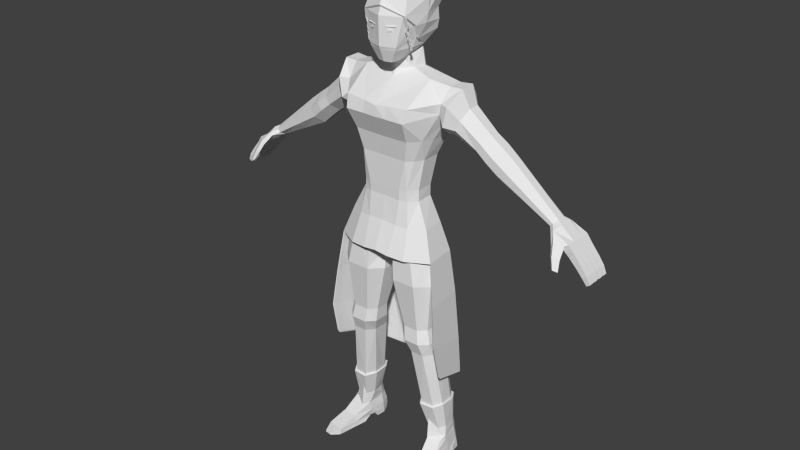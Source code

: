 # Source: Character_13.5.blend  (saved by Blender 2.76.0; exported with 4.5.12 LTS)
import bpy
from mathutils import Matrix  # noqa: F401  (used for matrix-valued properties, if any)

bpy.ops.wm.read_factory_settings(use_empty=True)
scene = bpy.context.scene
scene.name = 'Scene'

# ---- collections
col_collection_1 = bpy.data.collections.new('Collection 1'); scene.collection.children.link(col_collection_1)

# ---- world
world_world = bpy.data.worlds.new('World'); scene.world = world_world
world_world.color = (0.05088, 0.05088, 0.05088)
world_world.use_sun_shadow = False
world_world.sun_shadow_jitter_overblur = 0.0
world_world.cycles.sampling_method = 'NONE'
world_world.cycles.sample_map_resolution = 256

# ---- meshes
me_cubo = bpy.data.meshes.new('Cubo')
me_cubo.from_pydata([(-0.07653, -0.06906, 1.833), (-0.03163, -0.1433, 1.782), (0.0, -0.152, 1.782), (-0.05822, -0.1553, 1.833), (0.0, -0.1172, 2.068), (0.0, -0.1733, 1.833), (0.0, -0.1583, 2.025), (0.0, -0.03157, 2.078), (0.0, 0.05229, 1.833), (-0.04793, 0.02324, 1.818), (0.0, -0.1065, 1.782), (-0.0443, -0.06012, 1.794), (-0.7188, 0.05392, 1.265), (-0.7295, 0.05392, 1.277), (-0.7658, 0.06562, 1.21), (-0.7958, 0.06562, 1.238), (-0.7932, 0.06562, 1.181), (-0.821, 0.06562, 1.204), (-0.8297, 0.06562, 1.143), (-0.8551, 0.06562, 1.162), (-0.8534, 0.06562, 1.114), (-0.8771, 0.06562, 1.131), (-0.8737, 0.06296, 1.09), (-0.8913, 0.06296, 1.101), (-0.7081, 0.03041, 1.253), (-0.7081, -0.02182, 1.253), (-0.7295, -0.06514, 1.277), (-0.7401, -0.02762, 1.289), (-0.7401, 0.03041, 1.289), (-0.7958, 0.03385, 1.238), (-0.7932, 0.03623, 1.181), (-0.7932, 0.004459, 1.181), (-0.7932, -0.02731, 1.181), (-0.821, -0.02731, 1.204), (-0.821, 0.004459, 1.204), (-0.821, 0.03623, 1.204), (-0.8297, 0.03385, 1.143), (-0.8297, 0.002076, 1.143), (-0.8297, -0.0297, 1.143), (-0.8551, -0.0297, 1.162), (-0.8551, 0.002076, 1.162), (-0.8551, 0.03385, 1.162), (-0.8534, 0.03385, 1.114), (-0.8534, 0.002076, 1.114), (-0.8534, -0.0297, 1.114), (-0.8771, -0.0297, 1.131), (-0.8771, 0.002076, 1.131), (-0.8771, 0.03385, 1.131), (-0.8737, 0.03183, 1.09), (-0.8737, -0.001006, 1.09), (-0.8737, -0.03071, 1.09), (-0.8913, -0.03071, 1.101), (-0.8913, -0.001006, 1.101), (-0.8913, 0.03183, 1.101), (-0.8551, 0.03861, 1.162), (-0.8771, 0.03861, 1.131), (-0.8913, 0.04068, 1.101), (-0.7658, 0.03861, 1.21), (-0.8297, 0.03861, 1.143), (-0.8534, 0.03861, 1.114), (-0.8737, 0.04068, 1.09), (-0.7658, 0.006842, 1.21), (-0.8297, 0.006842, 1.143), (-0.8551, 0.006842, 1.162), (-0.8534, 0.006842, 1.114), (-0.8771, 0.006842, 1.131), (-0.8737, 0.009549, 1.09), (-0.8913, 0.009549, 1.101), (-0.7658, -0.02493, 1.21), (-0.7958, -0.02493, 1.238), (-0.8297, -0.02493, 1.143), (-0.8551, -0.02493, 1.162), (-0.8534, -0.02493, 1.114), (-0.8771, -0.02493, 1.131), (-0.8737, -0.02328, 1.09), (-0.8913, -0.02328, 1.101), (-0.7985, -0.0567, 1.185), (-0.8351, -0.0567, 1.147), (-0.8598, -0.0567, 1.119), (-0.8773, -0.05299, 1.092), (-0.821, -0.0567, 1.204), (-0.8551, -0.0567, 1.162), (-0.8771, -0.0567, 1.131), (-0.8913, -0.05299, 1.101), (-0.7958, -0.06263, 1.238), (-0.7188, -0.06514, 1.265), (-0.7676, -0.06464, 1.22), (-0.7431, -0.0957, 1.225), (-0.755, -0.1139, 1.192), (-0.781, -0.09836, 1.182), (-0.7735, -0.1317, 1.154), (-0.7916, -0.1208, 1.147), (-0.7863, -0.07505, 1.232), (-0.7527, -0.09958, 1.241), (-0.7901, -0.1072, 1.191), (-0.7641, -0.1228, 1.202), (-0.7969, -0.126, 1.152), (-0.7788, -0.1368, 1.159), (-0.7192, -0.01618, 1.299), (-0.7192, 0.01904, 1.299), (-0.5101, 0.02215, 1.476), (-0.5101, -0.01685, 1.476), (-0.4453, -0.01685, 1.383), (-0.4453, 0.02215, 1.383), (-0.2329, 0.01996, 1.707), (-0.2342, -0.04558, 1.707), (-0.709, 0.04199, 1.288), (-0.4885, 0.06115, 1.445), (-0.4669, 0.06115, 1.414), (-0.4885, -0.05584, 1.445), (-0.4669, -0.05584, 1.414), (-0.3512, 0.01877, 1.464), (-0.3512, -0.02187, 1.464), (-0.413, -0.02187, 1.549), (-0.413, 0.01877, 1.549), (-0.3924, 0.0594, 1.521), (-0.3718, 0.0594, 1.493), (-0.3718, -0.06251, 1.493), (-0.3924, -0.06251, 1.521), (-0.398, -0.01978, 1.425), (-0.398, 0.02375, 1.425), (-0.4595, 0.02375, 1.515), (-0.4595, -0.01978, 1.515), (-0.4185, 0.06727, 1.455), (-0.439, 0.06727, 1.485), (-0.439, -0.06331, 1.485), (-0.4185, -0.06331, 1.455), (-0.2883, 0.06132, 1.607), (-0.3171, -0.03124, 1.634), (-0.2697, 0.07574, 1.557), (-0.3153, 0.01777, 1.636), (-0.2625, -0.04525, 1.521), (-0.2889, -0.08002, 1.553), (-0.2623, 0.03505, 1.531), (-0.3029, -0.07509, 1.594), (-0.1692, 0.01423, 1.722), (-0.1559, -0.06689, 1.724), (-0.2177, 0.05643, 1.683), (-0.06535, -0.04796, 1.746), (-0.2496, -0.08813, 0.09271), (-0.1888, -0.09872, 0.09271), (-0.244, 0.02203, 0.09795), (-0.2554, -0.05158, 0.09271), (-0.1801, 0.04663, 0.09833), (-0.2247, 0.05023, 0.09833), (-0.1697, 0.01604, 0.09833), (-0.1721, -0.06591, 0.09271), (-0.2724, -0.2213, 0.02668), (-0.2007, -0.2323, 0.02668), (-0.2531, 0.03294, 0.02379), (-0.2629, -0.04274, 0.02077), (-0.16, 0.01816, 0.02379), (-0.175, -0.05817, 0.02077), (-0.2548, 0.03563, 0.0004913), (-0.2297, 0.05907, 0.0004913), (-0.2749, -0.2278, 0.0004913), (-0.1745, 0.05682, 0.0004913), (-0.1594, 0.0203, 0.0004913), (-0.2005, -0.2392, 0.0004913), (-0.2482, 0.02981, 0.0537), (-0.1671, -0.05495, 0.0537), (-0.1946, -0.1417, 0.0537), (-0.2607, -0.1316, 0.0537), (-0.2586, -0.04094, 0.0537), (-0.1604, 0.01634, 0.0537), (0.0, -0.1199, 0.9686), (0.0, -0.01028, 0.9686), (-0.1729, -0.1847, 0.8819), (-0.1683, -0.152, 0.6608), (-0.1797, -0.1599, 0.598), (-0.1868, -0.1366, 0.5367), (-0.2173, -0.09699, 0.2699), (-0.23, -0.07157, 0.1483), (-0.2391, -0.06828, 0.1113), (0.0, 0.032, 0.99), (-0.06906, -0.1847, 0.8819), (-0.1022, -0.152, 0.6608), (-0.1101, -0.1599, 0.598), (-0.1284, -0.1366, 0.5367), (-0.1613, -0.1012, 0.2699), (-0.1803, -0.0787, 0.1483), (-0.1843, -0.07885, 0.2854), (-0.05862, -0.1739, 1.004), (-0.2248, -0.0342, 0.8819), (-0.2014, -0.06093, 0.6608), (-0.2145, -0.054, 0.598), (-0.2161, -0.02817, 0.5367), (-0.2427, 0.008444, 0.2705), (-0.2407, 0.0159, 0.1458), (-0.2411, 0.01909, 0.1129), (-0.2248, -0.1345, 0.8819), (-0.2014, -0.1216, 0.6608), (-0.2145, -0.1246, 0.598), (-0.2161, -0.1005, 0.5367), (-0.2389, -0.05976, 0.2754), (-0.2468, -0.04315, 0.153), (-0.2529, -0.05125, 0.1113), (-0.1855, 0.00531, 1.488), (-0.06906, 0.01596, 0.8819), (-0.1591, 0.01596, 0.8819), (-0.1022, -0.03058, 0.6608), (-0.1683, -0.03058, 0.6608), (-0.1101, -0.01869, 0.598), (-0.1797, -0.01869, 0.598), (-0.1284, 0.007981, 0.5367), (-0.1868, 0.007981, 0.5367), (-0.1658, 0.0383, 0.2684), (-0.2172, 0.04923, 0.2675), (-0.1879, 0.04322, 0.1458), (-0.2229, 0.04322, 0.1458), (-0.1821, 0.04351, 0.1129), (-0.2265, 0.04673, 0.1127), (-0.09916, 0.03185, 1.007), (0.0, -0.1739, 1.004), (-0.01713, -0.0342, 0.8819), (-0.06908, -0.06093, 0.6608), (-0.07527, -0.054, 0.598), (-0.09915, -0.02817, 0.5367), (-0.1438, 0.005187, 0.2711), (-0.1714, 0.0159, 0.1458), (-0.1688, 0.01909, 0.1129), (-0.02027, -0.01028, 0.9736), (-0.01713, -0.1345, 0.8819), (-0.06908, -0.1216, 0.6608), (-0.07527, -0.1246, 0.598), (-0.09915, -0.1005, 0.5367), (-0.1362, -0.05976, 0.2754), (-0.1587, -0.04315, 0.153), (-0.1683, -0.05479, 0.1113), (-0.02027, -0.1199, 0.9736), (0.0, -0.1682, 1.127), (0.0, 0.06515, 1.121), (-0.06486, 0.05511, 1.12), (-0.06795, -0.167, 1.122), (0.0, -0.1541, 1.402), (0.0, 0.02712, 1.402), (0.0, -0.2129, 1.58), (0.0, 0.08346, 1.6), (0.0, -0.1696, 1.49), (0.0, 0.06794, 1.488), (0.0, -0.1527, 1.273), (0.0, 0.01262, 1.269), (-0.1526, -0.01195, 1.402), (-0.03529, 0.03371, 0.9854), (-0.1767, -0.01702, 1.117), (-0.1322, -0.0273, 1.271), (-0.1879, -0.1203, 1.117), (-0.1526, -0.09296, 1.402), (-0.1813, -0.07529, 1.488), (-0.1345, -0.1035, 1.272), (-0.1042, -0.1541, 1.402), (-0.1378, -0.2122, 1.581), (-0.1239, -0.1697, 1.492), (-0.07481, -0.1527, 1.273), (-0.08898, 0.02712, 1.402), (-0.1226, 0.08346, 1.6), (-0.1056, 0.06794, 1.488), (-0.05679, 0.01285, 1.27), (0.0, -0.209, 1.625), (-0.1454, -0.1949, 1.635), (-0.1222, 0.02376, 1.118), (-0.1275, 0.02712, 1.402), (-0.1556, 0.045, 1.488), (-0.2045, 0.06998, 1.598), (-0.1029, -0.0004501, 1.269), (0.0, -0.09894, 1.712), (-0.227, -0.0929, 1.65), (-0.1274, 0.06438, 1.693), (0.0, 0.07831, 1.695), (0.0, 0.0283, 1.818), (-0.03837, -0.1065, 1.782), (0.0, -0.07566, 1.794), (-0.05478, 0.01264, 1.819), (-0.1982, -0.01584, 1.041), (-0.1439, -0.175, 1.023), (-0.2097, -0.1246, 1.029), (-0.1212, -0.1582, 1.117), (-0.1673, -0.1273, 1.493), (-0.1054, -0.142, 1.272), (-0.1307, -0.1299, 1.402), (-0.7672, -0.07498, 1.219), (-0.2171, 0.03075, 1.564), (-0.2187, -0.09026, 1.605), (-0.2129, -0.0435, 1.56), (-0.07121, 0.00325, 1.833), (-0.05326, 0.032, 1.833), (-0.08748, -0.1235, 2.025), (-0.07012, -0.09277, 2.068), (-0.1154, -0.02524, 2.025), (-0.07617, -0.0248, 2.069), (-0.1155, -0.03211, 1.965), (0.0, -0.1815, 1.965), (-0.09724, -0.1457, 1.969), (0.0, 0.05332, 1.729), (-0.04773, 0.04504, 1.728), (-0.07468, 0.006183, 1.742), (0.0, -0.08001, 1.735), (-0.6885, 0.01904, 1.265), (-0.6987, 0.04199, 1.276), (-0.6885, -0.01618, 1.265), (-0.6987, -0.03896, 1.276), (-0.709, -0.03896, 1.288), (0.0, -0.1514, 1.228), (0.0, 0.01731, 1.223), (-0.1321, -0.02729, 1.224), (-0.1365, -0.1056, 1.225), (-0.07297, -0.1511, 1.227), (-0.05762, 0.01615, 1.224), (-0.1006, 0.001883, 1.223), (-0.1073, -0.1416, 1.225), (-0.2221, -0.1074, 0.2693), (-0.247, -0.06427, 0.2756), (-0.1573, -0.1124, 0.2693), (-0.2353, 0.003091, 0.2711), (-0.2131, 0.0383, 0.2684), (-0.1626, 0.04923, 0.2675), (-0.1283, -0.06427, 0.2756), (-0.1372, 0.01084, 0.2705), (-0.253, -0.2711, 0.02264), (-0.2208, -0.2761, 0.02264), (-0.254, -0.2741, 0.01219), (-0.2207, -0.2792, 0.01219), (-0.2602, -0.004944, 0.0004913), (-0.1633, -0.0205, 0.0004913), (-0.2601, -0.005877, 0.02379), (-0.1618, -0.02096, 0.02379), (-0.268, -0.07735, 0.0), (-0.176, -0.09313, 0.0), (-0.1755, 0.05868, 0.0537), (-0.1745, 0.06023, 0.02379), (-0.228, 0.06112, 0.02379), (-0.2259, 0.05985, 0.0537), (-0.05808, -0.1454, 1.925), (-0.01426, -0.1582, 1.925), (-0.06039, -0.1464, 1.928), (-0.01426, -0.1575, 1.928), (-0.06359, -0.1584, 1.925), (-0.02445, -0.1737, 1.925), (-0.06589, -0.1586, 1.928), (-0.02445, -0.1729, 1.928), (-0.04845, -0.16, 1.914), (-0.0325, -0.1671, 1.914), (-0.0494, -0.164, 1.914), (-0.03345, -0.1711, 1.914), (-0.04848, -0.16, 1.908), (-0.04943, -0.1641, 1.908), (-0.03349, -0.1712, 1.907), (-0.0953, -0.06354, 1.87), (-0.08392, -0.06582, 1.871), (0.0, -0.1787, 1.847), (0.0, 0.09394, 1.884), (0.0, 0.0911, 1.968), (-0.09695, 0.04741, 1.883), (-0.09851, 0.0495, 1.967), (-0.05677, 0.07774, 1.968), (-0.0619, 0.07888, 1.884), (-0.2677, -0.132, 0.02373), (-0.2714, -0.1526, 0.0002456), (-0.1878, -0.1452, 0.02373), (-0.1883, -0.1662, 0.0002456), (-0.03645, 0.06477, 1.723), (-0.09493, -0.09651, 1.927), (-0.1091, -0.09423, 1.926), (0.0, 0.09239, 1.921), (-0.104, 0.04855, 1.92), (-0.06588, 0.07901, 1.921), (-0.114, -0.03928, 1.927), (0.0, -0.2155, 1.007), (0.0, 0.09827, 0.9995), (-0.07757, 0.09132, 0.9964), (-0.05893, -0.2138, 0.9998), (-0.2145, 0.0007554, 0.9937), (-0.2305, -0.147, 0.9927), (-0.1365, 0.05909, 0.9953), (-0.1351, -0.2012, 0.9935), (0.0, 0.1268, 0.8135), (-0.07343, 0.1209, 0.8098), (-0.2375, 0.01244, 0.8066), (-0.2567, -0.1645, 0.8054), (-0.144, 0.08232, 0.8085), (0.0, 0.1499, 0.5838), (-0.06948, 0.1446, 0.5796), (-0.2552, 0.02178, 0.576), (-0.2769, -0.1786, 0.6307), (-0.1494, 0.1009, 0.5781), (0.0, 0.1627, 0.3744), (-0.06748, 0.1554, 0.3793), (-0.2627, 0.02581, 0.4424), (-0.281, -0.1484, 0.4818), (-0.1515, 0.109, 0.401), (0.0, 0.165, 0.3131), (-0.06711, 0.1574, 0.3213), (-0.2639, 0.02649, 0.4085), (-0.2808, -0.1363, 0.4626), (-0.1519, 0.1105, 0.3513), (-0.5636, 0.02085, 1.326), (-0.5954, -0.04703, 1.368), (-0.6113, -0.01617, 1.39), (-0.5954, 0.0518, 1.368), (-0.5636, -0.01617, 1.326), (-0.5795, -0.04703, 1.347), (-0.5795, 0.0518, 1.347), (-0.6113, 0.02085, 1.39), (-0.1721, -0.1788, 0.842), (-0.1689, -0.1561, 0.6887), (-0.07503, -0.1788, 0.842), (-0.09799, -0.1561, 0.6887), (-0.2206, -0.03903, 0.842), (-0.2044, -0.05756, 0.6887), (-0.2206, -0.1322, 0.842), (-0.2044, -0.1233, 0.6887), (-0.1608, 0.007563, 0.842), (-0.1672, -0.02471, 0.6887), (-0.07503, 0.007563, 0.842), (-0.09799, -0.02471, 0.6887), (-0.02651, -0.03903, 0.842), (-0.06253, -0.05756, 0.6887), (-0.02651, -0.1322, 0.842), (-0.06253, -0.1233, 0.6887), (-0.2672, -0.111, 1.65), (-0.235, 0.03469, 1.531), (-0.2524, -0.1148, 1.569), (-0.2342, -0.05457, 1.524), (-0.2865, 0.02451, 1.711), (-0.2389, 0.08809, 1.567), (-0.2886, -0.04359, 1.709), (-0.2545, 0.09364, 1.645), (-0.05689, -0.2012, 1.631), (-0.02824, -0.1513, 1.228), (-0.03149, -0.1527, 1.273), (-0.04085, -0.1541, 1.402), (-0.04701, -0.1696, 1.49), (-0.05316, -0.2126, 1.581), (0.0, -0.1699, 1.995), (0.0, -0.1749, 2.004), (0.0, 0.06465, 1.115), (-0.06618, 0.05479, 1.113), (-0.1761, -0.01607, 1.111), (-0.1871, -0.1175, 1.11), (-0.1225, 0.02399, 1.112), (0.0, 0.09719, 0.9949), (-0.07866, 0.09036, 0.9918), (-0.2132, 0.001388, 0.9892), (-0.229, -0.1438, 0.9882), (-0.1365, 0.0587, 0.9908), (0.0, 0.1252, 0.8122), (-0.0746, 0.1194, 0.8085), (-0.2358, 0.01286, 0.8054), (-0.2546, -0.161, 0.8042), (-0.1439, 0.08152, 0.8072), (0.0, 0.1479, 0.5865), (-0.07072, 0.1427, 0.5823), (-0.2532, 0.02204, 0.5788), (-0.2745, -0.1748, 0.6326), (-0.1492, 0.09976, 0.5809), (0.0, 0.1605, 0.3808), (-0.06875, 0.1533, 0.3856), (-0.2605, 0.026, 0.4476), (-0.2785, -0.1451, 0.4863), (-0.1513, 0.1078, 0.4069), (0.0, 0.1628, 0.3205), (-0.06839, 0.1553, 0.3287), (-0.2617, 0.02667, 0.4143), (-0.2784, -0.1333, 0.4674), (-0.1517, 0.1092, 0.3581), (-0.1106, 0.00908, 2.061), (-0.06439, 0.009252, 2.105), (0.0, 0.104, 2.08), (0.0, 0.1188, 2.059), (0.0, 0.002744, 2.114), (0.0, 0.07548, 2.1), (-0.09811, 0.0757, 2.059), (-0.05913, 0.06349, 2.098), (-0.05599, 0.1063, 2.058), (-0.05417, 0.09366, 2.083), (-0.1159, 0.002202, 2.001), (-0.09955, 0.08382, 2.003), (-0.05904, 0.1102, 2.004), (0.0, 0.1254, 2.004), (-0.09363, -0.1343, 1.928), (-0.1031, -0.1357, 1.932), (-0.08643, -0.1332, 1.906), (-0.09588, -0.1346, 1.911), (-0.09326, -0.127, 1.891), (-0.1027, -0.1284, 1.895), (-0.09117, -0.1257, 1.88), (-0.1006, -0.127, 1.884), (-0.0958, -0.1211, 1.868), (-0.1052, -0.1225, 1.872), (-0.09335, -0.1206, 1.86), (-0.1028, -0.122, 1.864), (-0.09746, -0.1166, 1.849), (-0.1069, -0.118, 1.853), (-0.09492, -0.1143, 1.832), (-0.1044, -0.1157, 1.836), (-0.0878, -0.1386, 1.965), (-0.09724, -0.14, 1.969), (-0.09363, -0.1286, 1.928), (-0.1031, -0.13, 1.932), (-0.08643, -0.1274, 1.906), (-0.09588, -0.1288, 1.911), (-0.09326, -0.1212, 1.891), (-0.1027, -0.1226, 1.895), (-0.09117, -0.1199, 1.88), (-0.1006, -0.1213, 1.884), (-0.0958, -0.1154, 1.868), (-0.1052, -0.1168, 1.872), (-0.09335, -0.1149, 1.86), (-0.1028, -0.1163, 1.864), (-0.09746, -0.1109, 1.849), (-0.1069, -0.1123, 1.853), (-0.09492, -0.1086, 1.832), (-0.1044, -0.1099, 1.836), (-0.05729, -0.1573, 1.914), (-0.06186, -0.1552, 1.927), (-0.06319, -0.1568, 1.847), (-0.0878, -0.1444, 1.965), (-0.0325, -0.168, 1.926), (-0.0334, -0.1674, 1.913)], [], [(1, 270, 10, 2), (515, 3, 5, 349), (5, 3, 1, 2), (286, 6, 4, 287), (348, 0, 3, 515), (9, 272, 284, 285), (23, 22, 60, 56), (40, 37, 43, 46), (34, 31, 37, 40), (12, 24, 57, 14), (17, 16, 18, 19), (21, 20, 22, 23), (54, 19, 21, 55), (67, 53, 48, 66), (68, 86, 76, 32), (38, 77, 78, 44), (73, 46, 52, 75), (65, 47, 53, 67), (15, 13, 12, 14), (75, 52, 49, 74), (71, 40, 46, 73), (63, 41, 47, 65), (55, 21, 23, 56), (18, 58, 59, 20), (31, 32, 70, 37), (36, 62, 64, 42), (37, 70, 72, 43), (25, 85, 86, 68), (64, 65, 67, 66), (65, 64, 62, 63), (30, 35, 54, 58), (16, 30, 58, 18), (50, 51, 45, 44), (80, 33, 39, 81), (92, 94, 95, 93), (94, 96, 97, 95), (91, 89, 88, 90), (301, 98, 27, 26), (87, 88, 89, 280), (61, 68, 32, 31), (90, 97, 96, 91), (93, 95, 88, 87), (81, 77, 76, 80), (82, 78, 77, 81), (83, 51, 50, 79), (72, 73, 75, 74), (73, 72, 70, 71), (49, 52, 46, 43), (48, 53, 47, 42), (42, 47, 41, 36), (36, 41, 35, 30), (34, 35, 41, 63), (58, 54, 55, 59), (59, 55, 56, 60), (19, 18, 20, 21), (42, 64, 66, 48), (43, 72, 74, 49), (20, 59, 60, 22), (33, 34, 40, 71), (15, 14, 16, 17), (13, 15, 29, 28), (84, 92, 93, 26), (79, 78, 82, 83), (26, 27, 69, 84), (71, 70, 32, 33), (80, 76, 86, 84), (82, 45, 51, 83), (81, 39, 45, 82), (297, 299, 25, 24), (402, 99, 98, 397), (426, 137, 263, 424), (422, 283, 282, 421), (425, 105, 104, 423), (114, 121, 122, 113), (113, 122, 125, 118), (112, 119, 120, 111), (116, 123, 124, 115), (115, 124, 121, 114), (118, 125, 126, 117), (419, 425, 128, 134), (401, 298, 106, 398), (400, 300, 299, 399), (399, 299, 297, 395), (129, 133, 111, 116), (111, 120, 123, 116), (421, 282, 266, 419), (420, 281, 283, 422), (127, 115, 114, 130), (134, 128, 113, 118), (110, 126, 125, 109), (103, 120, 119, 102), (117, 126, 119, 112), (107, 124, 123, 108), (101, 122, 121, 100), (112, 131, 132, 117), (115, 127, 129, 116), (98, 99, 28, 27), (298, 297, 24, 12), (69, 29, 35, 34, 33), (27, 28, 29, 69), (63, 62, 31, 34), (99, 106, 13, 28), (44, 78, 79, 50), (106, 298, 12, 13), (14, 57, 30, 16), (300, 301, 26, 85), (299, 300, 85, 25), (92, 84, 86, 280), (86, 85, 87, 280), (100, 121, 124, 107), (102, 119, 126, 110), (108, 123, 120, 103), (109, 125, 122, 101), (117, 132, 134, 118), (141, 189, 211, 144), (331, 330, 149, 159), (161, 148, 358), (144, 211, 210, 143), (169, 170, 178, 177), (323, 157, 151, 325), (164, 160, 152, 325, 151), (162, 356, 147), (164, 151, 329, 328), (188, 189, 196, 195), (329, 151, 157, 156), (356, 150, 326, 357), (191, 192, 169, 168), (153, 154, 156, 157), (322, 323, 325, 324), (163, 159, 149, 324, 150), (227, 219, 317, 316), (149, 330, 154, 153), (358, 148, 158, 359), (146, 160, 164, 145), (145, 164, 328, 143), (142, 163, 162, 139), (146, 140, 161, 160), (144, 331, 159, 141), (208, 209, 207, 315), (227, 228, 220, 219), (186, 313, 194, 193), (225, 226, 218, 217), (185, 186, 193, 192), (225, 217, 216, 224), (408, 184, 191, 410), (418, 223, 215, 416), (199, 183, 273, 212), (229, 222, 214, 221), (203, 202, 204, 205), (184, 185, 192, 191), (203, 185, 184, 201), (176, 177, 224, 223), (310, 172, 180, 312), (227, 316, 312, 180), (209, 211, 189, 188), (196, 173, 172, 195), (208, 315, 317, 219), (158, 148, 319, 321), (148, 161, 162, 147), (139, 140, 181, 173), (254, 261, 262, 256), (403, 405, 175, 167), (161, 140, 139, 162), (179, 178, 170, 171), (187, 188, 195, 311), (192, 193, 170, 169), (142, 196, 189, 141), (405, 417, 222, 175), (225, 224, 177, 178), (202, 216, 217, 204), (179, 226, 225, 178), (311, 195, 172, 310), (203, 201, 200, 202), (412, 201, 184, 408), (410, 191, 168, 404), (194, 171, 170, 193), (139, 173, 196, 142), (177, 176, 168, 169), (215, 223, 224, 216), (205, 314, 313, 186), (202, 200, 215, 216), (172, 173, 181, 180), (197, 242, 247, 248), (411, 199, 198, 413), (228, 146, 145, 220), (314, 205, 204, 206), (247, 242, 245, 249), (181, 228, 227, 180), (211, 209, 208, 210), (146, 228, 181, 140), (210, 208, 219, 220), (206, 204, 217, 218), (413, 198, 214, 415), (275, 273, 183, 190), (143, 210, 220, 145), (243, 232, 231, 174), (431, 238, 236, 432), (244, 273, 275, 246), (256, 262, 263, 255), (430, 234, 238, 431), (243, 198, 199, 212), (278, 309, 306, 253), (229, 221, 166, 165), (277, 248, 247, 279), (254, 235, 241, 257), (245, 242, 261, 264), (182, 213, 230, 233), (182, 233, 276, 274), (250, 279, 278, 253), (212, 260, 232, 243), (305, 246, 276, 309), (275, 274, 276, 246), (429, 430, 250, 253), (235, 254, 256, 239), (239, 256, 255, 237), (432, 236, 258, 427), (278, 279, 247, 249), (262, 261, 242, 197), (264, 261, 254, 257), (255, 263, 137, 267), (104, 135, 267, 137), (111, 133, 131, 112), (113, 128, 130, 114), (426, 127, 130, 423), (424, 420, 133, 129), (294, 9, 269, 293), (271, 11, 138, 296), (182, 229, 165, 213), (175, 222, 229, 182), (266, 259, 136, 105), (309, 276, 233, 306), (252, 277, 279, 250), (167, 274, 275, 190), (175, 182, 274, 167), (221, 243, 174, 166), (331, 144, 143, 328), (330, 329, 156, 154), (212, 273, 244, 260), (87, 85, 26, 93), (88, 95, 97, 90), (89, 94, 92, 280), (91, 96, 94, 89), (38, 39, 33, 32), (44, 45, 39, 38), (32, 76, 77, 38), (24, 25, 68, 61, 57), (30, 31, 62, 36), (35, 17, 19, 54), (15, 17, 35, 29), (57, 61, 31, 30), (69, 33, 80, 84), (270, 11, 271, 10), (272, 9, 294, 295), (9, 285, 8, 269), (359, 158, 155, 357), (141, 159, 163, 142), (277, 282, 283, 248), (248, 283, 281, 197), (262, 197, 281, 263), (251, 282, 277, 252), (259, 266, 282, 251), (237, 255, 267, 268), (203, 205, 186, 185), (0, 284, 272, 11), (270, 0, 11), (3, 0, 270, 1), (287, 4, 7, 289), (259, 427, 258, 265, 136), (188, 187, 207, 209), (104, 105, 136, 135), (272, 295, 138, 11), (288, 290, 292, 286), (351, 354, 477, 478), (288, 289, 466, 465), (354, 353, 476, 477), (214, 198, 243, 221), (287, 289, 288, 286), (289, 7, 469, 466), (290, 288, 465, 475), (516, 291, 433), (136, 138, 295, 135), (135, 295, 294, 267), (265, 296, 138, 136), (267, 294, 293, 268), (396, 301, 300, 400), (395, 297, 298, 401), (398, 106, 99, 402), (397, 98, 301, 396), (244, 304, 308, 260), (241, 303, 307, 257), (230, 302, 428, 306, 233), (232, 307, 303, 231), (246, 305, 304, 244), (232, 260, 308, 307), (311, 194, 313, 187), (187, 313, 314, 207), (207, 314, 206, 315), (315, 206, 218, 317), (317, 218, 226, 316), (316, 226, 179, 312), (312, 179, 171, 310), (310, 171, 194, 311), (318, 320, 321, 319), (147, 155, 320, 318), (155, 158, 321, 320), (148, 147, 318, 319), (322, 324, 149, 153), (323, 322, 153, 157), (324, 325, 152, 150), (326, 150, 152, 327), (328, 329, 330, 331), (429, 428, 302, 240), (264, 308, 304, 245), (245, 304, 305, 249), (257, 307, 308, 264), (249, 305, 309, 278), (333, 335, 339, 337), (338, 336, 337, 339), (332, 333, 337, 336), (335, 334, 338, 339), (334, 332, 336, 338), (340, 342, 343, 341), (342, 340, 344, 345), (343, 342, 345, 346), (284, 347, 352), (515, 516, 361, 348), (364, 353, 354, 365), (363, 350, 355, 365), (163, 150, 356, 162), (147, 356, 357, 155), (152, 358, 359, 327), (160, 161, 358, 152), (327, 359, 357, 326), (290, 366, 362), (366, 347, 362), (364, 352, 347, 366), (361, 516, 292, 362), (353, 364, 366, 290), (351, 363, 365, 354), (352, 364, 365, 355), (348, 361, 362, 347), (233, 276, 374, 370), (246, 244, 371, 372), (260, 232, 369, 373), (230, 233, 370, 367), (244, 260, 373, 371), (246, 372, 374, 276), (232, 231, 368, 369), (371, 373, 379, 377), (372, 371, 377, 378), (369, 368, 375, 376), (373, 369, 376, 379), (376, 375, 380, 381), (379, 376, 381, 384), (377, 379, 384, 382), (378, 377, 382, 383), (384, 381, 386, 389), (382, 384, 389, 387), (383, 382, 387, 388), (381, 380, 385, 386), (387, 389, 394, 392), (388, 387, 392, 393), (386, 385, 390, 391), (389, 386, 391, 394), (101, 397, 396, 109), (107, 398, 402, 100), (103, 395, 401, 108), (109, 396, 400, 110), (102, 399, 395, 103), (110, 400, 399, 102), (108, 401, 398, 107), (100, 402, 397, 101), (200, 414, 416, 215), (414, 413, 415, 416), (201, 412, 414, 200), (412, 411, 413, 414), (190, 409, 403, 167), (409, 410, 404, 403), (199, 411, 407, 183), (411, 412, 408, 407), (176, 223, 418, 406), (406, 418, 417, 405), (168, 176, 406, 404), (404, 406, 405, 403), (222, 417, 415, 214), (417, 418, 416, 415), (183, 407, 409, 190), (407, 408, 410, 409), (263, 281, 420, 424), (137, 426, 423, 104), (133, 420, 422, 131), (132, 421, 419, 134), (266, 105, 425, 419), (128, 425, 423, 130), (131, 422, 421, 132), (127, 426, 424, 129), (252, 431, 432, 251), (250, 430, 431, 252), (240, 234, 430, 429), (253, 306, 428, 429), (251, 432, 427, 259), (353, 290, 475, 476), (284, 0, 348), (285, 284, 352, 355), (8, 285, 355, 350), (284, 348, 347), (6, 286, 292, 434), (290, 362, 292), (433, 434, 292, 516), (438, 443, 442, 437), (439, 444, 441, 436), (437, 442, 444, 439), (436, 441, 440, 435), (442, 447, 449, 444), (443, 448, 447, 442), (441, 446, 445, 440), (444, 449, 446, 441), (446, 451, 450, 445), (449, 454, 451, 446), (447, 452, 454, 449), (448, 453, 452, 447), (454, 459, 456, 451), (452, 457, 459, 454), (453, 458, 457, 452), (451, 456, 455, 450), (457, 462, 464, 459), (458, 463, 462, 457), (456, 461, 460, 455), (459, 464, 461, 456), (372, 378, 448, 443), (378, 383, 453, 448), (383, 388, 458, 453), (388, 393, 463, 458), (390, 460, 461, 391), (391, 461, 464, 394), (394, 464, 462, 392), (392, 462, 463, 393), (471, 472, 474, 473), (470, 472, 466, 469), (468, 473, 474, 467), (472, 471, 465, 466), (467, 474, 472, 470), (476, 471, 473, 477), (471, 476, 475, 465), (468, 478, 477, 473), (516, 292, 480, 479), (479, 480, 482, 481), (481, 482, 484, 483), (483, 484, 486, 485), (485, 486, 488, 487), (487, 488, 490, 489), (489, 490, 492, 491), (491, 492, 494, 493), (495, 497, 498, 496), (497, 499, 500, 498), (499, 501, 502, 500), (501, 503, 504, 502), (503, 505, 506, 504), (505, 507, 508, 506), (507, 509, 510, 508), (509, 511, 512, 510), (494, 492, 510, 512), (492, 490, 508, 510), (490, 488, 506, 508), (488, 486, 504, 506), (486, 484, 502, 504), (484, 482, 500, 502), (482, 480, 498, 500), (480, 292, 496, 498), (494, 512, 511, 493), (516, 479, 497, 495), (479, 481, 499, 497), (481, 483, 501, 499), (483, 485, 503, 501), (485, 487, 505, 503), (487, 489, 507, 505), (489, 491, 509, 507), (491, 493, 511, 509), (513, 518, 517, 514), (513, 514, 516, 515), (514, 517, 291, 516), (518, 513, 515, 349), (517, 518, 349, 291)])
_uv = me_cubo.uv_layers.new(name='UVMap')
_uv.uv.foreach_set('vector', [0.627, 0.7905, 0.627, 0.7905, 0.627, 0.7905, 0.627, 0.7905, 0.627, 0.7905, 0.627, 0.7905, 0.627, 0.7905, 0.627, 0.7905, 0.627, 0.7905, 0.627, 0.7905, 0.627, 0.7905, 0.627, 0.7905, 0.5036, 0.5072, 0.5036, 0.5072, 0.5036, 0.5072, 0.5036, 0.5072, 0.6287, 0.7752, 0.6287, 0.7752, 0.6287, 0.7752, 0.6287, 0.7752, 0.4676, 0.2262, 0.4676, 0.2262, 0.4676, 0.2262, 0.4676, 0.2262, 0.627, 0.7905, 0.627, 0.7905, 0.627, 0.7905, 0.627, 0.7905, 0.627, 0.7905, 0.627, 0.7905, 0.627, 0.7905, 0.627, 0.7905, 0.6198, 0.8094, 0.6198, 0.8094, 0.6198, 0.8094, 0.6198, 0.8094, 0.6512, 0.8336, 0.6512, 0.8336, 0.6512, 0.8336, 0.6512, 0.8336, 0.6512, 0.8336, 0.6512, 0.8336, 0.6512, 0.8336, 0.6512, 0.8336, 0.627, 0.7905, 0.627, 0.7905, 0.627, 0.7905, 0.627, 0.7905, 0.627, 0.7905, 0.627, 0.7905, 0.627, 0.7905, 0.627, 0.7905, 0.627, 0.7905, 0.627, 0.7905, 0.627, 0.7905, 0.627, 0.7905, 0.6512, 0.8336, 0.6512, 0.8336, 0.6512, 0.8336, 0.6512, 0.8336, 0.627, 0.7905, 0.627, 0.7905, 0.627, 0.7905, 0.627, 0.7905, 0.627, 0.7905, 0.627, 0.7905, 0.627, 0.7905, 0.627, 0.7905, 0.627, 0.7905, 0.627, 0.7905, 0.627, 0.7905, 0.627, 0.7905, 0.6512, 0.8336, 0.6512, 0.8336, 0.6512, 0.8336, 0.6512, 0.8336, 0.627, 0.7905, 0.627, 0.7905, 0.627, 0.7905, 0.627, 0.7905, 0.627, 0.7905, 0.627, 0.7905, 0.627, 0.7905, 0.627, 0.7905, 0.627, 0.7905, 0.627, 0.7905, 0.627, 0.7905, 0.627, 0.7905, 0.627, 0.7905, 0.627, 0.7905, 0.627, 0.7905, 0.627, 0.7905, 0.627, 0.7905, 0.627, 0.7905, 0.627, 0.7905, 0.627, 0.7905, 0.6512, 0.8336, 0.6512, 0.8336, 0.6512, 0.8336, 0.6512, 0.8336, 0.627, 0.7905, 0.627, 0.7905, 0.627, 0.7905, 0.627, 0.7905, 0.627, 0.7905, 0.627, 0.7905, 0.627, 0.7905, 0.627, 0.7905, 0.6512, 0.8336, 0.6512, 0.8336, 0.6512, 0.8336, 0.6512, 0.8336, 0.627, 0.7905, 0.627, 0.7905, 0.627, 0.7905, 0.627, 0.7905, 0.627, 0.7905, 0.627, 0.7905, 0.627, 0.7905, 0.627, 0.7905, 0.6198, 0.8094, 0.6198, 0.8094, 0.6198, 0.8094, 0.6198, 0.8094, 0.6512, 0.8336, 0.6512, 0.8336, 0.6512, 0.8336, 0.6512, 0.8336, 0.627, 0.7905, 0.627, 0.7905, 0.627, 0.7905, 0.627, 0.7905, 0.6512, 0.8336, 0.6512, 0.8336, 0.6512, 0.8336, 0.6512, 0.8336, 0.627, 0.7905, 0.627, 0.7905, 0.627, 0.7905, 0.627, 0.7905, 0.627, 0.7905, 0.627, 0.7905, 0.627, 0.7905, 0.627, 0.7905, 0.627, 0.7905, 0.627, 0.7905, 0.627, 0.7905, 0.627, 0.7905, 0.6512, 0.8336, 0.6512, 0.8336, 0.6512, 0.8336, 0.6512, 0.8336, 0.627, 0.7905, 0.627, 0.7905, 0.627, 0.7905, 0.627, 0.7905, 0.6512, 0.8336, 0.6512, 0.8336, 0.6512, 0.8336, 0.6512, 0.8336, 0.627, 0.7905, 0.627, 0.7905, 0.627, 0.7905, 0.627, 0.7905, 0.627, 0.7905, 0.627, 0.7905, 0.627, 0.7905, 0.627, 0.7905, 0.6512, 0.8336, 0.6512, 0.8336, 0.6512, 0.8336, 0.6512, 0.8336, 0.627, 0.7905, 0.627, 0.7905, 0.627, 0.7905, 0.627, 0.7905, 0.627, 0.7905, 0.627, 0.7905, 0.627, 0.7905, 0.627, 0.7905, 0.627, 0.7905, 0.627, 0.7905, 0.627, 0.7905, 0.627, 0.7905, 0.627, 0.7905, 0.627, 0.7905, 0.627, 0.7905, 0.627, 0.7905, 0.627, 0.7905, 0.627, 0.7905, 0.627, 0.7905, 0.627, 0.7905, 0.627, 0.7905, 0.627, 0.7905, 0.627, 0.7905, 0.627, 0.7905, 0.627, 0.7905, 0.627, 0.7905, 0.627, 0.7905, 0.627, 0.7905, 0.6198, 0.8094, 0.6198, 0.8094, 0.6198, 0.8094, 0.6198, 0.8094, 0.6512, 0.8336, 0.6512, 0.8336, 0.6512, 0.8336, 0.6512, 0.8336, 0.627, 0.7905, 0.627, 0.7905, 0.627, 0.7905, 0.627, 0.7905, 0.627, 0.7905, 0.627, 0.7905, 0.627, 0.7905, 0.627, 0.7905, 0.627, 0.7905, 0.627, 0.7905, 0.627, 0.7905, 0.627, 0.7905, 0.627, 0.7905, 0.627, 0.7905, 0.627, 0.7905, 0.627, 0.7905, 0.627, 0.7905, 0.627, 0.7905, 0.627, 0.7905, 0.627, 0.7905, 0.627, 0.7905, 0.627, 0.7905, 0.627, 0.7905, 0.627, 0.7905, 0.6512, 0.8336, 0.6512, 0.8336, 0.6512, 0.8336, 0.6512, 0.8336, 0.6512, 0.8336, 0.6512, 0.8336, 0.6512, 0.8336, 0.6512, 0.8336, 0.6512, 0.8336, 0.6512, 0.8336, 0.6512, 0.8336, 0.6512, 0.8336, 0.6512, 0.8336, 0.6512, 0.8336, 0.6512, 0.8336, 0.6512, 0.8336, 0.627, 0.7905, 0.627, 0.7905, 0.627, 0.7905, 0.627, 0.7905, 0.6512, 0.8336, 0.6512, 0.8336, 0.6512, 0.8336, 0.6512, 0.8336, 0.6198, 0.8094, 0.6198, 0.8094, 0.6198, 0.8094, 0.6198, 0.8094, 0.6512, 0.8336, 0.6512, 0.8336, 0.6512, 0.8336, 0.6512, 0.8336, 0.627, 0.7905, 0.627, 0.7905, 0.627, 0.7905, 0.627, 0.7905, 0.627, 0.7905, 0.627, 0.7905, 0.627, 0.7905, 0.627, 0.7905, 0.6512, 0.8336, 0.6512, 0.8336, 0.6512, 0.8336, 0.6512, 0.8336, 0.6682, 0.8267, 0.6682, 0.8267, 0.6682, 0.8267, 0.6682, 0.8267, 0.926, 0.9438, 0.926, 0.9438, 0.926, 0.9438, 0.926, 0.9438, 0.926, 0.9438, 0.926, 0.9438, 0.926, 0.9438, 0.926, 0.9438, 0.926, 0.9438, 0.926, 0.9438, 0.926, 0.9438, 0.926, 0.9438, 0.7019, 0.7653, 0.7019, 0.7653, 0.7019, 0.7653, 0.7019, 0.7653, 0.7019, 0.7653, 0.7019, 0.7653, 0.7019, 0.7653, 0.7019, 0.7653, 0.7019, 0.7653, 0.7019, 0.7653, 0.7019, 0.7653, 0.7019, 0.7653, 0.7019, 0.7653, 0.7019, 0.7653, 0.7019, 0.7653, 0.7019, 0.7653, 0.7019, 0.7653, 0.7019, 0.7653, 0.7019, 0.7653, 0.7019, 0.7653, 0.7019, 0.7653, 0.7019, 0.7653, 0.7019, 0.7653, 0.7019, 0.7653, 0.926, 0.9438, 0.926, 0.9438, 0.926, 0.9438, 0.926, 0.9438, 0.6682, 0.8267, 0.6682, 0.8267, 0.6682, 0.8267, 0.6682, 0.8267, 0.6682, 0.8267, 0.6682, 0.8267, 0.6682, 0.8267, 0.6682, 0.8267, 0.6682, 0.8267, 0.6682, 0.8267, 0.6682, 0.8267, 0.6682, 0.8267, 0.7019, 0.7653, 0.7019, 0.7653, 0.7019, 0.7653, 0.7019, 0.7653, 0.7019, 0.7653, 0.7019, 0.7653, 0.7019, 0.7653, 0.7019, 0.7653, 0.926, 0.9438, 0.926, 0.9438, 0.926, 0.9438, 0.926, 0.9438, 0.926, 0.9438, 0.926, 0.9438, 0.926, 0.9438, 0.926, 0.9438, 0.7019, 0.7653, 0.7019, 0.7653, 0.7019, 0.7653, 0.7019, 0.7653, 0.7019, 0.7653, 0.7019, 0.7653, 0.7019, 0.7653, 0.7019, 0.7653, 0.7019, 0.7653, 0.7019, 0.7653, 0.7019, 0.7653, 0.7019, 0.7653, 0.7019, 0.7653, 0.7019, 0.7653, 0.7019, 0.7653, 0.7019, 0.7653, 0.7019, 0.7653, 0.7019, 0.7653, 0.7019, 0.7653, 0.7019, 0.7653, 0.7019, 0.7653, 0.7019, 0.7653, 0.7019, 0.7653, 0.7019, 0.7653, 0.7019, 0.7653, 0.7019, 0.7653, 0.7019, 0.7653, 0.7019, 0.7653, 0.7019, 0.7653, 0.7019, 0.7653, 0.7019, 0.7653, 0.7019, 0.7653, 0.7019, 0.7653, 0.7019, 0.7653, 0.7019, 0.7653, 0.7019, 0.7653, 0.6512, 0.8336, 0.6512, 0.8336, 0.6512, 0.8336, 0.6512, 0.8336, 0.6512, 0.8336, 0.6512, 0.8336, 0.6512, 0.8336, 0.6512, 0.8336, 0.6512, 0.8336, 0.6512, 0.8336, 0.6512, 0.8336, 0.6512, 0.8336, 0.6512, 0.8336, 0.6512, 0.8336, 0.6512, 0.8336, 0.6512, 0.8336, 0.6512, 0.8336, 0.6198, 0.8094, 0.6198, 0.8094, 0.6198, 0.8094, 0.6198, 0.8094, 0.6512, 0.8336, 0.6512, 0.8336, 0.6512, 0.8336, 0.6512, 0.8336, 0.627, 0.7905, 0.627, 0.7905, 0.627, 0.7905, 0.627, 0.7905, 0.6512, 0.8336, 0.6512, 0.8336, 0.6512, 0.8336, 0.6512, 0.8336, 0.6512, 0.8336, 0.6512, 0.8336, 0.6512, 0.8336, 0.6512, 0.8336, 0.6512, 0.8336, 0.6512, 0.8336, 0.6512, 0.8336, 0.6512, 0.8336, 0.6512, 0.8336, 0.6512, 0.8336, 0.6512, 0.8336, 0.6512, 0.8336, 0.627, 0.7905, 0.627, 0.7905, 0.627, 0.7905, 0.627, 0.7905, 0.6512, 0.8336, 0.6512, 0.8336, 0.6512, 0.8336, 0.6512, 0.8336, 0.7019, 0.7653, 0.7019, 0.7653, 0.7019, 0.7653, 0.7019, 0.7653, 0.7019, 0.7653, 0.7019, 0.7653, 0.7019, 0.7653, 0.7019, 0.7653, 0.7019, 0.7653, 0.7019, 0.7653, 0.7019, 0.7653, 0.7019, 0.7653, 0.7019, 0.7653, 0.7019, 0.7653, 0.7019, 0.7653, 0.7019, 0.7653, 0.7019, 0.7653, 0.7019, 0.7653, 0.7019, 0.7653, 0.7019, 0.7653, 0.2076, 0.2008, 0.2076, 0.2008, 0.2076, 0.2008, 0.2076, 0.2008, 0.2076, 0.2008, 0.2076, 0.2008, 0.2076, 0.2008, 0.2076, 0.2008, 0.2076, 0.2008, 0.2076, 0.2008, 0.2076, 0.2008, 0.2076, 0.2008, 0.2076, 0.2008, 0.2076, 0.2008, 0.2076, 0.2008, 0.6042, 0.1774, 0.6042, 0.1774, 0.6042, 0.1774, 0.6042, 0.1774, 0.2076, 0.2008, 0.2076, 0.2008, 0.2076, 0.2008, 0.2076, 0.2008, 0.2076, 0.2008, 0.2076, 0.2008, 0.2076, 0.2008, 0.2076, 0.2008, 0.2076, 0.2008, 0.2076, 0.2008, 0.2076, 0.2008, 0.2076, 0.2008, 0.2076, 0.2008, 0.2076, 0.2008, 0.2076, 0.2008, 0.2076, 0.2008, 0.2076, 0.2008, 0.2076, 0.2008, 0.2076, 0.2008, 0.2076, 0.2008, 0.2076, 0.2008, 0.2076, 0.2008, 0.2076, 0.2008, 0.2076, 0.2008, 0.2076, 0.2008, 0.2076, 0.2008, 0.2076, 0.2008, 0.2076, 0.2008, 0.6042, 0.1774, 0.6042, 0.1774, 0.6042, 0.1774, 0.6042, 0.1774, 0.2076, 0.2008, 0.2076, 0.2008, 0.2076, 0.2008, 0.2076, 0.2008, 0.2076, 0.2008, 0.2076, 0.2008, 0.2076, 0.2008, 0.2076, 0.2008, 0.2076, 0.2008, 0.2076, 0.2008, 0.2076, 0.2008, 0.2076, 0.2008, 0.2076, 0.2008, 0.2076, 0.2008, 0.2076, 0.2008, 0.2076, 0.2008, 0.2076, 0.2008, 0.2076, 0.2008, 0.2076, 0.2008, 0.2076, 0.2008, 0.2076, 0.2008, 0.2076, 0.2008, 0.2076, 0.2008, 0.2076, 0.2008, 0.2076, 0.2008, 0.2076, 0.2008, 0.2076, 0.2008, 0.2076, 0.2008, 0.2076, 0.2008, 0.2076, 0.2008, 0.2076, 0.2008, 0.2076, 0.2008, 0.2076, 0.2008, 0.2076, 0.2008, 0.2076, 0.2008, 0.2076, 0.2008, 0.2076, 0.2008, 0.2076, 0.2008, 0.2076, 0.2008, 0.2076, 0.2008, 0.2076, 0.2008, 0.2076, 0.2008, 0.2076, 0.2008, 0.2076, 0.2008, 0.2076, 0.2008, 0.2076, 0.2008, 0.2076, 0.2008, 0.2076, 0.2008, 0.2076, 0.2008, 0.2076, 0.2008, 0.2076, 0.2008, 0.2076, 0.2008, 0.2076, 0.2008, 0.6042, 0.1774, 0.6042, 0.1774, 0.6042, 0.1774, 0.6042, 0.1774, 0.6042, 0.1774, 0.6042, 0.1774, 0.6042, 0.1774, 0.6042, 0.1774, 0.6042, 0.1774, 0.6042, 0.1774, 0.6042, 0.1774, 0.6042, 0.1774, 0.6042, 0.1774, 0.6042, 0.1774, 0.6042, 0.1774, 0.6042, 0.1774, 0.5984, 0.3704, 0.5984, 0.3704, 0.5984, 0.3704, 0.5984, 0.3704, 0.591, 0.368, 0.591, 0.368, 0.591, 0.368, 0.591, 0.368, 0.662, 0.8008, 0.662, 0.8008, 0.662, 0.8008, 0.662, 0.8008, 0.662, 0.8008, 0.662, 0.8008, 0.662, 0.8008, 0.662, 0.8008, 0.6042, 0.1774, 0.6042, 0.1774, 0.6042, 0.1774, 0.6042, 0.1774, 0.6042, 0.1774, 0.6042, 0.1774, 0.6042, 0.1774, 0.6042, 0.1774, 0.6042, 0.1774, 0.6042, 0.1774, 0.6042, 0.1774, 0.6042, 0.1774, 0.6042, 0.1774, 0.6042, 0.1774, 0.6042, 0.1774, 0.6042, 0.1774, 0.2076, 0.2008, 0.2076, 0.2008, 0.2076, 0.2008, 0.2076, 0.2008, 0.2076, 0.2008, 0.2076, 0.2008, 0.2076, 0.2008, 0.2076, 0.2008, 0.2076, 0.2008, 0.2076, 0.2008, 0.2076, 0.2008, 0.2076, 0.2008, 0.2076, 0.2008, 0.2076, 0.2008, 0.2076, 0.2008, 0.2076, 0.2008, 0.2076, 0.2008, 0.2076, 0.2008, 0.2076, 0.2008, 0.2076, 0.2008, 0.2076, 0.2008, 0.2076, 0.2008, 0.2076, 0.2008, 0.2076, 0.2008, 0.2076, 0.2008, 0.2076, 0.2008, 0.2076, 0.2008, 0.2076, 0.2008, 0.2076, 0.2008, 0.2076, 0.2008, 0.2076, 0.2008, 0.2076, 0.2008, 0.7733, 0.1669, 0.7733, 0.1669, 0.7733, 0.1669, 0.7733, 0.1669, 0.8179, 0.3767, 0.8179, 0.3767, 0.8179, 0.3767, 0.8179, 0.3767, 0.2076, 0.2008, 0.2076, 0.2008, 0.2076, 0.2008, 0.2076, 0.2008, 0.6042, 0.1774, 0.6042, 0.1774, 0.6042, 0.1774, 0.6042, 0.1774, 0.2076, 0.2008, 0.2076, 0.2008, 0.2076, 0.2008, 0.2076, 0.2008, 0.6042, 0.1774, 0.6042, 0.1774, 0.6042, 0.1774, 0.6042, 0.1774, 0.2076, 0.2008, 0.2076, 0.2008, 0.2076, 0.2008, 0.2076, 0.2008, 0.8179, 0.3767, 0.8179, 0.3767, 0.8179, 0.3767, 0.8179, 0.3767, 0.6042, 0.1774, 0.6042, 0.1774, 0.6042, 0.1774, 0.6042, 0.1774, 0.6042, 0.1774, 0.6042, 0.1774, 0.6042, 0.1774, 0.6042, 0.1774, 0.6042, 0.1774, 0.6042, 0.1774, 0.6042, 0.1774, 0.6042, 0.1774, 0.2076, 0.2008, 0.2076, 0.2008, 0.2076, 0.2008, 0.2076, 0.2008, 0.6042, 0.1774, 0.6042, 0.1774, 0.6042, 0.1774, 0.6042, 0.1774, 0.591, 0.368, 0.591, 0.368, 0.591, 0.368, 0.591, 0.368, 0.591, 0.368, 0.591, 0.368, 0.591, 0.368, 0.591, 0.368, 0.6042, 0.1774, 0.6042, 0.1774, 0.6042, 0.1774, 0.6042, 0.1774, 0.2076, 0.2008, 0.2076, 0.2008, 0.2076, 0.2008, 0.2076, 0.2008, 0.6042, 0.1774, 0.6042, 0.1774, 0.6042, 0.1774, 0.6042, 0.1774, 0.6042, 0.1774, 0.6042, 0.1774, 0.6042, 0.1774, 0.6042, 0.1774, 0.6042, 0.1774, 0.6042, 0.1774, 0.6042, 0.1774, 0.6042, 0.1774, 0.6042, 0.1774, 0.6042, 0.1774, 0.6042, 0.1774, 0.6042, 0.1774, 0.2076, 0.2008, 0.2076, 0.2008, 0.2076, 0.2008, 0.2076, 0.2008, 0.7733, 0.1669, 0.7733, 0.1669, 0.7733, 0.1669, 0.7733, 0.1669, 0.8179, 0.3767, 0.8179, 0.3767, 0.8179, 0.3767, 0.8179, 0.3767, 0.2076, 0.2008, 0.2076, 0.2008, 0.2076, 0.2008, 0.2076, 0.2008, 0.6042, 0.1774, 0.6042, 0.1774, 0.6042, 0.1774, 0.6042, 0.1774, 0.7733, 0.1669, 0.7733, 0.1669, 0.7733, 0.1669, 0.7733, 0.1669, 0.2076, 0.2008, 0.2076, 0.2008, 0.2076, 0.2008, 0.2076, 0.2008, 0.2076, 0.2008, 0.2076, 0.2008, 0.2076, 0.2008, 0.2076, 0.2008, 0.2076, 0.2008, 0.2076, 0.2008, 0.2076, 0.2008, 0.2076, 0.2008, 0.2076, 0.2008, 0.2076, 0.2008, 0.2076, 0.2008, 0.2076, 0.2008, 0.6042, 0.1774, 0.6042, 0.1774, 0.6042, 0.1774, 0.6042, 0.1774, 0.8179, 0.3767, 0.8179, 0.3767, 0.8179, 0.3767, 0.8179, 0.3767, 0.662, 0.8008, 0.662, 0.8008, 0.662, 0.8008, 0.662, 0.8008, 0.2076, 0.2008, 0.2076, 0.2008, 0.2076, 0.2008, 0.2076, 0.2008, 0.6388, 0.1866, 0.6388, 0.1866, 0.6388, 0.1866, 0.6388, 0.1866, 0.7997, 0.3174, 0.7997, 0.3174, 0.7997, 0.3174, 0.7997, 0.3174, 0.1986, 0.2176, 0.1986, 0.2176, 0.1986, 0.2176, 0.1986, 0.2176, 0.768, 0.2742, 0.768, 0.2742, 0.768, 0.2742, 0.768, 0.2742, 0.6086, 0.2522, 0.6086, 0.2522, 0.6086, 0.2522, 0.6086, 0.2522, 0.662, 0.8008, 0.662, 0.8008, 0.662, 0.8008, 0.662, 0.8008, 0.8114, 0.2548, 0.8114, 0.2548, 0.8114, 0.2548, 0.8114, 0.2548, 0.6869, 0.2033, 0.6869, 0.2033, 0.6869, 0.2033, 0.6869, 0.2033, 0.7565, 0.2083, 0.7565, 0.2083, 0.7565, 0.2083, 0.7565, 0.2083, 0.6015, 0.2058, 0.6015, 0.2058, 0.6015, 0.2058, 0.6015, 0.2058, 0.7565, 0.2083, 0.7565, 0.2083, 0.7565, 0.2083, 0.7565, 0.2083, 0.9682, 0.3441, 0.9682, 0.3441, 0.9682, 0.3441, 0.9682, 0.3441, 0.9682, 0.3441, 0.9682, 0.3441, 0.9682, 0.3441, 0.9682, 0.3441, 0.7733, 0.1669, 0.7733, 0.1669, 0.7733, 0.1669, 0.7733, 0.1669, 0.6388, 0.1866, 0.6388, 0.1866, 0.6388, 0.1866, 0.6388, 0.1866, 0.9396, 0.3767, 0.9396, 0.3767, 0.9396, 0.3767, 0.9396, 0.3767, 0.1986, 0.2176, 0.1986, 0.2176, 0.1986, 0.2176, 0.1986, 0.2176, 0.5991, 0.2234, 0.5991, 0.2234, 0.5991, 0.2234, 0.5991, 0.2234, 0.6015, 0.2058, 0.6015, 0.2058, 0.6015, 0.2058, 0.6015, 0.2058, 0.8016, 0.3556, 0.8016, 0.3556, 0.8016, 0.3556, 0.8016, 0.3556, 0.7997, 0.3174, 0.7997, 0.3174, 0.7997, 0.3174, 0.7997, 0.3174, 0.7565, 0.2083, 0.7565, 0.2083, 0.7565, 0.2083, 0.7565, 0.2083, 0.7565, 0.2083, 0.7565, 0.2083, 0.7565, 0.2083, 0.7565, 0.2083, 0.7733, 0.1669, 0.7733, 0.1669, 0.7733, 0.1669, 0.7733, 0.1669, 0.768, 0.2742, 0.768, 0.2742, 0.768, 0.2742, 0.768, 0.2742, 0.7356, 0.2592, 0.7356, 0.2592, 0.7356, 0.2592, 0.7356, 0.2592, 0.7019, 0.7653, 0.7019, 0.7653, 0.7019, 0.7653, 0.7019, 0.7653, 0.7019, 0.7653, 0.7019, 0.7653, 0.7019, 0.7653, 0.7019, 0.7653, 0.926, 0.9438, 0.926, 0.9438, 0.926, 0.9438, 0.926, 0.9438, 0.926, 0.9438, 0.926, 0.9438, 0.926, 0.9438, 0.926, 0.9438, 0.627, 0.7905, 0.627, 0.7905, 0.627, 0.7905, 0.627, 0.7905, 0.627, 0.7905, 0.627, 0.7905, 0.627, 0.7905, 0.627, 0.7905, 0.6869, 0.2033, 0.6869, 0.2033, 0.6869, 0.2033, 0.6869, 0.2033, 0.662, 0.8008, 0.662, 0.8008, 0.662, 0.8008, 0.662, 0.8008, 0.7479, 0.2346, 0.7479, 0.2346, 0.7479, 0.2346, 0.7479, 0.2346, 0.9235, 0.3321, 0.9235, 0.3321, 0.9235, 0.3321, 0.9235, 0.3321, 0.7733, 0.1669, 0.7733, 0.1669, 0.7733, 0.1669, 0.7733, 0.1669, 0.662, 0.8008, 0.662, 0.8008, 0.662, 0.8008, 0.662, 0.8008, 0.662, 0.8008, 0.662, 0.8008, 0.662, 0.8008, 0.662, 0.8008, 0.6869, 0.2033, 0.6869, 0.2033, 0.6869, 0.2033, 0.6869, 0.2033, 0.2076, 0.2008, 0.2076, 0.2008, 0.2076, 0.2008, 0.2076, 0.2008, 0.2076, 0.2008, 0.2076, 0.2008, 0.2076, 0.2008, 0.2076, 0.2008, 0.1986, 0.2176, 0.1986, 0.2176, 0.1986, 0.2176, 0.1986, 0.2176, 0.6512, 0.8336, 0.6512, 0.8336, 0.6512, 0.8336, 0.6512, 0.8336, 0.627, 0.7905, 0.627, 0.7905, 0.627, 0.7905, 0.627, 0.7905, 0.627, 0.7905, 0.627, 0.7905, 0.627, 0.7905, 0.627, 0.7905, 0.627, 0.7905, 0.627, 0.7905, 0.627, 0.7905, 0.627, 0.7905, 0.6198, 0.8094, 0.6198, 0.8094, 0.6198, 0.8094, 0.6198, 0.8094, 0.627, 0.7905, 0.627, 0.7905, 0.627, 0.7905, 0.627, 0.7905, 0.6512, 0.8336, 0.6512, 0.8336, 0.6512, 0.8336, 0.6512, 0.8336, 0.6512, 0.8336, 0.6512, 0.8336, 0.6512, 0.8336, 0.6512, 0.8336, 0.6512, 0.8336, 0.6512, 0.8336, 0.6512, 0.8336, 0.6512, 0.8336, 0.6512, 0.8336, 0.6512, 0.8336, 0.6512, 0.8336, 0.6512, 0.8336, 0.6512, 0.8336, 0.6512, 0.8336, 0.6512, 0.8336, 0.6512, 0.8336, 0.6512, 0.8336, 0.6512, 0.8336, 0.6512, 0.8336, 0.6512, 0.8336, 0.6512, 0.8336, 0.6512, 0.8336, 0.6512, 0.8336, 0.6512, 0.8336, 0.6512, 0.8336, 0.627, 0.7905, 0.627, 0.7905, 0.627, 0.7905, 0.627, 0.7905, 0.627, 0.7905, 0.627, 0.7905, 0.627, 0.7905, 0.627, 0.7905, 0.4676, 0.2262, 0.4676, 0.2262, 0.4676, 0.2262, 0.4676, 0.2262, 0.2076, 0.2008, 0.2076, 0.2008, 0.2076, 0.2008, 0.2076, 0.2008, 0.2076, 0.2008, 0.2076, 0.2008, 0.2076, 0.2008, 0.2076, 0.2008, 0.8008, 0.2412, 0.8008, 0.2412, 0.8008, 0.2412, 0.8008, 0.2412, 0.768, 0.2742, 0.768, 0.2742, 0.768, 0.2742, 0.768, 0.2742, 0.745, 0.2474, 0.745, 0.2474, 0.745, 0.2474, 0.745, 0.2474, 0.8094, 0.2297, 0.8094, 0.2297, 0.8094, 0.2297, 0.8094, 0.2297, 0.8094, 0.2297, 0.8094, 0.2297, 0.8094, 0.2297, 0.8094, 0.2297, 0.6478, 0.8116, 0.6478, 0.8116, 0.6478, 0.8116, 0.6478, 0.8116, 0.6042, 0.1774, 0.6042, 0.1774, 0.6042, 0.1774, 0.6042, 0.1774, 0.627, 0.7905, 0.627, 0.7905, 0.627, 0.7905, 0.627, 0.7905, 0.627, 0.7905, 0.627, 0.7905, 0.627, 0.7905, 0.627, 0.7905, 0.627, 0.7905, 0.627, 0.7905, 0.627, 0.7905, 0.5036, 0.5072, 0.5036, 0.5072, 0.5036, 0.5072, 0.5036, 0.5072, 0.6076, 0.738, 0.6076, 0.738, 0.6076, 0.738, 0.6076, 0.738, 0.6076, 0.738, 0.2076, 0.2008, 0.2076, 0.2008, 0.2076, 0.2008, 0.2076, 0.2008, 0.7356, 0.2592, 0.7356, 0.2592, 0.7356, 0.2592, 0.7356, 0.2592, 0.627, 0.7905, 0.627, 0.7905, 0.627, 0.7905, 0.627, 0.7905, 0.5036, 0.5072, 0.5036, 0.5072, 0.5036, 0.5072, 0.5036, 0.5072, 0.5036, 0.5072, 0.5036, 0.5072, 0.5036, 0.5072, 0.5036, 0.5072, 0.5036, 0.5072, 0.5036, 0.5072, 0.5036, 0.5072, 0.5036, 0.5072, 0.5036, 0.5072, 0.5036, 0.5072, 0.5036, 0.5072, 0.5036, 0.5072, 0.662, 0.8008, 0.662, 0.8008, 0.662, 0.8008, 0.662, 0.8008, 0.5036, 0.5072, 0.5036, 0.5072, 0.5036, 0.5072, 0.5036, 0.5072, 0.5036, 0.5072, 0.5036, 0.5072, 0.5036, 0.5072, 0.5036, 0.5072, 0.5036, 0.5072, 0.5036, 0.5072, 0.5036, 0.5072, 0.5036, 0.5072, 0.6796, 0.8013, 0.6796, 0.8013, 0.6796, 0.8013, 0.6076, 0.738, 0.6076, 0.738, 0.6076, 0.738, 0.6076, 0.738, 0.6076, 0.738, 0.6076, 0.738, 0.6076, 0.738, 0.6076, 0.738, 0.6076, 0.738, 0.6076, 0.738, 0.6076, 0.738, 0.6076, 0.738, 0.6076, 0.738, 0.6076, 0.738, 0.6076, 0.738, 0.6076, 0.738, 0.6682, 0.8267, 0.6682, 0.8267, 0.6682, 0.8267, 0.6682, 0.8267, 0.6682, 0.8267, 0.6682, 0.8267, 0.6682, 0.8267, 0.6682, 0.8267, 0.6682, 0.8267, 0.6682, 0.8267, 0.6682, 0.8267, 0.6682, 0.8267, 0.6682, 0.8267, 0.6682, 0.8267, 0.6682, 0.8267, 0.6682, 0.8267, 0.9148, 0.3085, 0.9148, 0.3085, 0.9148, 0.3085, 0.9148, 0.3085, 0.6222, 0.2214, 0.6222, 0.2214, 0.6222, 0.2214, 0.6222, 0.2214, 0.9396, 0.3767, 0.9396, 0.3767, 0.9396, 0.3767, 0.9396, 0.3767, 0.9396, 0.3767, 0.9148, 0.3085, 0.9148, 0.3085, 0.9148, 0.3085, 0.9148, 0.3085, 0.9235, 0.3321, 0.9235, 0.3321, 0.9235, 0.3321, 0.9235, 0.3321, 0.9235, 0.3321, 0.9235, 0.3321, 0.9235, 0.3321, 0.9235, 0.3321, 0.2076, 0.2008, 0.2076, 0.2008, 0.2076, 0.2008, 0.2076, 0.2008, 0.2076, 0.2008, 0.2076, 0.2008, 0.2076, 0.2008, 0.2076, 0.2008, 0.2076, 0.2008, 0.2076, 0.2008, 0.2076, 0.2008, 0.2076, 0.2008, 0.2076, 0.2008, 0.2076, 0.2008, 0.2076, 0.2008, 0.2076, 0.2008, 0.2076, 0.2008, 0.2076, 0.2008, 0.2076, 0.2008, 0.2076, 0.2008, 0.2076, 0.2008, 0.2076, 0.2008, 0.2076, 0.2008, 0.2076, 0.2008, 0.2076, 0.2008, 0.2076, 0.2008, 0.2076, 0.2008, 0.2076, 0.2008, 0.2076, 0.2008, 0.2076, 0.2008, 0.2076, 0.2008, 0.2076, 0.2008, 0.2076, 0.2008, 0.2076, 0.2008, 0.2076, 0.2008, 0.2076, 0.2008, 0.2076, 0.2008, 0.2076, 0.2008, 0.2076, 0.2008, 0.2076, 0.2008, 0.2076, 0.2008, 0.2076, 0.2008, 0.2076, 0.2008, 0.2076, 0.2008, 0.2076, 0.2008, 0.2076, 0.2008, 0.2076, 0.2008, 0.2076, 0.2008, 0.2076, 0.2008, 0.2076, 0.2008, 0.2076, 0.2008, 0.2076, 0.2008, 0.2076, 0.2008, 0.2076, 0.2008, 0.2076, 0.2008, 0.2076, 0.2008, 0.2076, 0.2008, 0.2076, 0.2008, 0.2076, 0.2008, 0.2076, 0.2008, 0.2076, 0.2008, 0.2076, 0.2008, 0.2076, 0.2008, 0.2076, 0.2008, 0.2076, 0.2008, 0.2076, 0.2008, 0.2076, 0.2008, 0.2076, 0.2008, 0.6541, 0.1604, 0.6541, 0.1604, 0.6541, 0.1604, 0.6541, 0.1604, 0.7772, 0.2239, 0.7772, 0.2239, 0.7772, 0.2239, 0.7772, 0.2239, 0.8114, 0.2548, 0.8114, 0.2548, 0.8114, 0.2548, 0.8114, 0.2548, 0.8114, 0.2548, 0.8114, 0.2548, 0.8114, 0.2548, 0.8114, 0.2548, 0.7772, 0.2239, 0.7772, 0.2239, 0.7772, 0.2239, 0.7772, 0.2239, 0.4615, 0.1952, 0.4615, 0.1952, 0.4615, 0.1952, 0.4615, 0.1952, 0.4516, 0.2504, 0.4516, 0.2504, 0.4516, 0.2504, 0.4516, 0.2504, 0.4516, 0.2504, 0.4516, 0.2504, 0.4516, 0.2504, 0.4516, 0.2504, 0.4516, 0.2504, 0.4516, 0.2504, 0.4516, 0.2504, 0.4516, 0.2504, 0.4454, 0.1977, 0.4454, 0.1977, 0.4454, 0.1977, 0.4454, 0.1977, 0.2272, 0.2256, 0.2272, 0.2256, 0.2272, 0.2256, 0.2272, 0.2256, 0.2272, 0.2256, 0.2272, 0.2256, 0.2272, 0.2256, 0.2272, 0.2256, 0.2272, 0.2256, 0.2272, 0.2256, 0.2272, 0.2256, 0.2272, 0.2256, 0.5036, 0.5072, 0.5036, 0.5072, 0.5036, 0.5072, 0.6722, 0.7779, 0.6722, 0.7779, 0.6722, 0.7779, 0.6722, 0.7779, 0.5036, 0.5072, 0.5036, 0.5072, 0.5036, 0.5072, 0.5036, 0.5072, 0.5036, 0.5072, 0.5036, 0.5072, 0.5036, 0.5072, 0.5036, 0.5072, 0.2076, 0.2008, 0.2076, 0.2008, 0.2076, 0.2008, 0.2076, 0.2008, 0.2076, 0.2008, 0.2076, 0.2008, 0.2076, 0.2008, 0.2076, 0.2008, 0.2076, 0.2008, 0.2076, 0.2008, 0.2076, 0.2008, 0.2076, 0.2008, 0.2076, 0.2008, 0.2076, 0.2008, 0.2076, 0.2008, 0.2076, 0.2008, 0.2076, 0.2008, 0.2076, 0.2008, 0.2076, 0.2008, 0.2076, 0.2008, 0.5036, 0.5072, 0.5036, 0.5072, 0.5036, 0.5072, 0.5036, 0.5072, 0.5036, 0.5072, 0.5036, 0.5072, 0.5036, 0.5072, 0.5036, 0.5072, 0.5036, 0.5072, 0.5036, 0.5072, 0.5036, 0.5072, 0.5036, 0.5072, 0.5036, 0.5072, 0.5036, 0.5072, 0.5036, 0.5072, 0.5036, 0.5072, 0.5036, 0.5072, 0.5036, 0.5072, 0.5036, 0.5072, 0.5036, 0.5072, 0.5036, 0.5072, 0.5036, 0.5072, 0.5036, 0.5072, 0.5036, 0.5072, 0.5036, 0.5072, 0.5036, 0.5072, 0.5036, 0.5072, 0.5036, 0.5072, 0.5036, 0.5072, 0.5036, 0.5072, 0.9396, 0.3767, 0.9396, 0.3767, 0.9396, 0.3767, 0.9396, 0.3767, 0.9148, 0.3085, 0.9148, 0.3085, 0.9148, 0.3085, 0.9148, 0.3085, 0.9148, 0.3085, 0.9148, 0.3085, 0.9148, 0.3085, 0.9148, 0.3085, 0.9235, 0.3321, 0.9235, 0.3321, 0.9235, 0.3321, 0.9235, 0.3321, 0.9235, 0.3321, 0.9235, 0.3321, 0.9235, 0.3321, 0.9235, 0.3321, 0.9235, 0.3321, 0.9235, 0.3321, 0.9235, 0.3321, 0.9235, 0.3321, 0.9235, 0.3321, 0.9235, 0.3321, 0.9235, 0.3321, 0.9235, 0.3321, 0.9148, 0.3085, 0.9148, 0.3085, 0.9148, 0.3085, 0.9148, 0.3085, 0.9235, 0.3321, 0.9235, 0.3321, 0.9235, 0.3321, 0.9235, 0.3321, 0.9148, 0.3085, 0.9148, 0.3085, 0.9148, 0.3085, 0.9148, 0.3085, 0.9235, 0.3321, 0.9235, 0.3321, 0.9235, 0.3321, 0.9235, 0.3321, 0.9235, 0.3321, 0.9235, 0.3321, 0.9235, 0.3321, 0.9235, 0.3321, 0.9148, 0.3085, 0.9148, 0.3085, 0.9148, 0.3085, 0.9148, 0.3085, 0.9235, 0.3321, 0.9235, 0.3321, 0.9235, 0.3321, 0.9235, 0.3321, 0.9148, 0.3085, 0.9148, 0.3085, 0.9148, 0.3085, 0.9148, 0.3085, 0.9136, 0.3616, 0.9136, 0.3616, 0.9136, 0.3616, 0.9136, 0.3616, 0.9049, 0.338, 0.9049, 0.338, 0.9049, 0.338, 0.9049, 0.338, 0.9136, 0.3616, 0.9136, 0.3616, 0.9136, 0.3616, 0.9136, 0.3616, 0.9049, 0.338, 0.9049, 0.338, 0.9049, 0.338, 0.9049, 0.338, 0.9501, 0.3066, 0.9501, 0.3066, 0.9501, 0.3066, 0.9501, 0.3066, 0.9403, 0.3252, 0.9403, 0.3252, 0.9403, 0.3252, 0.9403, 0.3252, 0.9501, 0.3066, 0.9501, 0.3066, 0.9501, 0.3066, 0.9501, 0.3066, 0.9403, 0.3252, 0.9403, 0.3252, 0.9403, 0.3252, 0.9403, 0.3252, 0.7019, 0.7653, 0.7019, 0.7653, 0.7019, 0.7653, 0.7019, 0.7653, 0.7019, 0.7653, 0.7019, 0.7653, 0.7019, 0.7653, 0.7019, 0.7653, 0.7019, 0.7653, 0.7019, 0.7653, 0.7019, 0.7653, 0.7019, 0.7653, 0.6647, 0.756, 0.6647, 0.756, 0.6647, 0.756, 0.6647, 0.756, 0.7019, 0.7653, 0.7019, 0.7653, 0.7019, 0.7653, 0.7019, 0.7653, 0.7019, 0.7653, 0.7019, 0.7653, 0.7019, 0.7653, 0.7019, 0.7653, 0.6492, 0.7374, 0.6492, 0.7374, 0.6492, 0.7374, 0.6492, 0.7374, 0.7019, 0.7653, 0.7019, 0.7653, 0.7019, 0.7653, 0.7019, 0.7653, 0.591, 0.368, 0.591, 0.368, 0.591, 0.368, 0.591, 0.368, 0.6, 0.7853, 0.6, 0.7853, 0.6, 0.7853, 0.6, 0.7853, 0.591, 0.368, 0.591, 0.368, 0.591, 0.368, 0.591, 0.368, 0.6, 0.7853, 0.6, 0.7853, 0.6, 0.7853, 0.6, 0.7853, 0.8179, 0.3767, 0.8179, 0.3767, 0.8179, 0.3767, 0.8179, 0.3767, 0.6, 0.7853, 0.6, 0.7853, 0.6, 0.7853, 0.6, 0.7853, 0.8179, 0.3767, 0.8179, 0.3767, 0.8179, 0.3767, 0.8179, 0.3767, 0.6, 0.7853, 0.6, 0.7853, 0.6, 0.7853, 0.6, 0.7853, 0.591, 0.368, 0.591, 0.368, 0.591, 0.368, 0.591, 0.368, 0.6, 0.7853, 0.6, 0.7853, 0.6, 0.7853, 0.6, 0.7853, 0.591, 0.368, 0.591, 0.368, 0.591, 0.368, 0.591, 0.368, 0.6, 0.7853, 0.6, 0.7853, 0.6, 0.7853, 0.6, 0.7853, 0.8179, 0.3767, 0.8179, 0.3767, 0.8179, 0.3767, 0.8179, 0.3767, 0.6, 0.7853, 0.6, 0.7853, 0.6, 0.7853, 0.6, 0.7853, 0.8179, 0.3767, 0.8179, 0.3767, 0.8179, 0.3767, 0.8179, 0.3767, 0.6, 0.7853, 0.6, 0.7853, 0.6, 0.7853, 0.6, 0.7853, 0.926, 0.9438, 0.926, 0.9438, 0.926, 0.9438, 0.926, 0.9438, 0.926, 0.9438, 0.926, 0.9438, 0.926, 0.9438, 0.926, 0.9438, 0.926, 0.9438, 0.926, 0.9438, 0.926, 0.9438, 0.926, 0.9438, 0.926, 0.9438, 0.926, 0.9438, 0.926, 0.9438, 0.926, 0.9438, 0.926, 0.9438, 0.926, 0.9438, 0.926, 0.9438, 0.926, 0.9438, 0.926, 0.9438, 0.926, 0.9438, 0.926, 0.9438, 0.926, 0.9438, 0.926, 0.9438, 0.926, 0.9438, 0.926, 0.9438, 0.926, 0.9438, 0.926, 0.9438, 0.926, 0.9438, 0.926, 0.9438, 0.926, 0.9438, 0.7725, 0.294, 0.7725, 0.294, 0.7725, 0.294, 0.7725, 0.294, 0.5991, 0.2234, 0.5991, 0.2234, 0.5991, 0.2234, 0.5991, 0.2234, 0.6086, 0.2522, 0.6086, 0.2522, 0.6086, 0.2522, 0.6086, 0.2522, 0.664, 0.2309, 0.664, 0.2309, 0.664, 0.2309, 0.664, 0.2309, 0.7725, 0.294, 0.7725, 0.294, 0.7725, 0.294, 0.7725, 0.294, 0.5036, 0.5072, 0.5036, 0.5072, 0.5036, 0.5072, 0.5036, 0.5072, 0.6305, 0.762, 0.6305, 0.762, 0.6305, 0.762, 0.5036, 0.5072, 0.5036, 0.5072, 0.5036, 0.5072, 0.5036, 0.5072, 0.5036, 0.5072, 0.5036, 0.5072, 0.5036, 0.5072, 0.5036, 0.5072, 0.5524, 0.2322, 0.5524, 0.2322, 0.5524, 0.2322, 0.4987, 0.5269, 0.4987, 0.5269, 0.4987, 0.5269, 0.4987, 0.5269, 0.5036, 0.5072, 0.5036, 0.5072, 0.5036, 0.5072, 0.5036, 0.5072, 0.5036, 0.5072, 0.5036, 0.5072, 0.5036, 0.5072, 0.9235, 0.3321, 0.9235, 0.3321, 0.9235, 0.3321, 0.9235, 0.3321, 0.9603, 0.3925, 0.9603, 0.3925, 0.9603, 0.3925, 0.9603, 0.3925, 0.9306, 0.3906, 0.9306, 0.3906, 0.9306, 0.3906, 0.9306, 0.3906, 0.9603, 0.3925, 0.9603, 0.3925, 0.9603, 0.3925, 0.9603, 0.3925, 0.9603, 0.3925, 0.9603, 0.3925, 0.9603, 0.3925, 0.9603, 0.3925, 0.9235, 0.3321, 0.9235, 0.3321, 0.9235, 0.3321, 0.9235, 0.3321, 0.9662, 0.3183, 0.9662, 0.3183, 0.9662, 0.3183, 0.9662, 0.3183, 0.9662, 0.3183, 0.9662, 0.3183, 0.9662, 0.3183, 0.9662, 0.3183, 0.9662, 0.3183, 0.9662, 0.3183, 0.9662, 0.3183, 0.9662, 0.3183, 0.9662, 0.3183, 0.9662, 0.3183, 0.9662, 0.3183, 0.9662, 0.3183, 0.9662, 0.3183, 0.9662, 0.3183, 0.9662, 0.3183, 0.9662, 0.3183, 0.9235, 0.3321, 0.9235, 0.3321, 0.9235, 0.3321, 0.9235, 0.3321, 0.9563, 0.3478, 0.9563, 0.3478, 0.9563, 0.3478, 0.9563, 0.3478, 0.9563, 0.3478, 0.9563, 0.3478, 0.9563, 0.3478, 0.9563, 0.3478, 0.9136, 0.3616, 0.9136, 0.3616, 0.9136, 0.3616, 0.9136, 0.3616, 0.9563, 0.3478, 0.9563, 0.3478, 0.9563, 0.3478, 0.9563, 0.3478, 0.9024, 0.3334, 0.9024, 0.3334, 0.9024, 0.3334, 0.9024, 0.3334, 0.9024, 0.3334, 0.9024, 0.3334, 0.9024, 0.3334, 0.9024, 0.3334, 0.9024, 0.3334, 0.9024, 0.3334, 0.9024, 0.3334, 0.9024, 0.3334, 0.9024, 0.3334, 0.9024, 0.3334, 0.9024, 0.3334, 0.9024, 0.3334, 0.9642, 0.3257, 0.9642, 0.3257, 0.9642, 0.3257, 0.9642, 0.3257, 0.9084, 0.3257, 0.9084, 0.3257, 0.9084, 0.3257, 0.9084, 0.3257, 0.8986, 0.3553, 0.8986, 0.3553, 0.8986, 0.3553, 0.8986, 0.3553, 0.9331, 0.3564, 0.9331, 0.3564, 0.9331, 0.3564, 0.9331, 0.3564, 0.9517, 0.3626, 0.9517, 0.3626, 0.9517, 0.3626, 0.9517, 0.3626, 0.9517, 0.3626, 0.9517, 0.3626, 0.9517, 0.3626, 0.9517, 0.3626, 0.9517, 0.3626, 0.9517, 0.3626, 0.9517, 0.3626, 0.9517, 0.3626, 0.9517, 0.3626, 0.9517, 0.3626, 0.9517, 0.3626, 0.9517, 0.3626, 0.5036, 0.5072, 0.5036, 0.5072, 0.5036, 0.5072, 0.5036, 0.5072, 0.5036, 0.5072, 0.5036, 0.5072, 0.5036, 0.5072, 0.5036, 0.5072, 0.5036, 0.5072, 0.5036, 0.5072, 0.5036, 0.5072, 0.5036, 0.5072, 0.5036, 0.5072, 0.5036, 0.5072, 0.5036, 0.5072, 0.5036, 0.5072, 0.5036, 0.5072, 0.5036, 0.5072, 0.5036, 0.5072, 0.5036, 0.5072, 0.5036, 0.5072, 0.5036, 0.5072, 0.5036, 0.5072, 0.5036, 0.5072, 0.5036, 0.5072, 0.5036, 0.5072, 0.5036, 0.5072, 0.5036, 0.5072, 0.5036, 0.5072, 0.5036, 0.5072, 0.5036, 0.5072, 0.5036, 0.5072, 0.5036, 0.5072, 0.5036, 0.5072, 0.5036, 0.5072, 0.5036, 0.5072, 0.5036, 0.5072, 0.5036, 0.5072, 0.5036, 0.5072, 0.5036, 0.5072, 0.5036, 0.5072, 0.5036, 0.5072, 0.5036, 0.5072, 0.5036, 0.5072, 0.5036, 0.5072, 0.5036, 0.5072, 0.5036, 0.5072, 0.5036, 0.5072, 0.5036, 0.5072, 0.5036, 0.5072, 0.5036, 0.5072, 0.5036, 0.5072, 0.5036, 0.5072, 0.5036, 0.5072, 0.5036, 0.5072, 0.5036, 0.5072, 0.5036, 0.5072, 0.5036, 0.5072, 0.5036, 0.5072, 0.5036, 0.5072, 0.5036, 0.5072, 0.5036, 0.5072, 0.5036, 0.5072, 0.5036, 0.5072, 0.5036, 0.5072, 0.5036, 0.5072, 0.5036, 0.5072, 0.5036, 0.5072, 0.5036, 0.5072, 0.5036, 0.5072, 0.5036, 0.5072, 0.5036, 0.5072, 0.5036, 0.5072, 0.5036, 0.5072, 0.5036, 0.5072, 0.5036, 0.5072, 0.5036, 0.5072, 0.5036, 0.5072, 0.5036, 0.5072, 0.5036, 0.5072, 0.5036, 0.5072, 0.5036, 0.5072, 0.5036, 0.5072, 0.5036, 0.5072, 0.5036, 0.5072, 0.5036, 0.5072, 0.5036, 0.5072, 0.5036, 0.5072, 0.5036, 0.5072, 0.5036, 0.5072, 0.5036, 0.5072, 0.5036, 0.5072, 0.5036, 0.5072, 0.5036, 0.5072, 0.5036, 0.5072, 0.5036, 0.5072, 0.5036, 0.5072, 0.5036, 0.5072, 0.5036, 0.5072, 0.5036, 0.5072, 0.5036, 0.5072, 0.5036, 0.5072, 0.5036, 0.5072, 0.5036, 0.5072, 0.5036, 0.5072, 0.5036, 0.5072, 0.5036, 0.5072, 0.5036, 0.5072, 0.5036, 0.5072, 0.5036, 0.5072, 0.5036, 0.5072, 0.5036, 0.5072, 0.5036, 0.5072, 0.5036, 0.5072, 0.5036, 0.5072, 0.5036, 0.5072, 0.5036, 0.5072, 0.5036, 0.5072, 0.5036, 0.5072, 0.5036, 0.5072, 0.5036, 0.5072, 0.5036, 0.5072, 0.5036, 0.5072, 0.5036, 0.5072, 0.5036, 0.5072, 0.5036, 0.5072, 0.5036, 0.5072, 0.5036, 0.5072, 0.4704, 0.2182, 0.4704, 0.2182, 0.4704, 0.2182, 0.4704, 0.2182, 0.5036, 0.5072, 0.5036, 0.5072, 0.5036, 0.5072, 0.5036, 0.5072, 0.5036, 0.5072, 0.5036, 0.5072, 0.5036, 0.5072, 0.5036, 0.5072, 0.5036, 0.5072, 0.5036, 0.5072, 0.5036, 0.5072, 0.5036, 0.5072, 0.5036, 0.5072, 0.5036, 0.5072, 0.5036, 0.5072, 0.5036, 0.5072, 0.5036, 0.5072, 0.5036, 0.5072, 0.5036, 0.5072, 0.5036, 0.5072, 0.5036, 0.5072, 0.5036, 0.5072, 0.5036, 0.5072, 0.5036, 0.5072, 0.5036, 0.5072, 0.5036, 0.5072, 0.5036, 0.5072, 0.5036, 0.5072, 0.1745, 0.1845, 0.1745, 0.1845, 0.1745, 0.1845, 0.1745, 0.1845, 0.7562, 0.384, 0.7562, 0.384, 0.7562, 0.384, 0.7562, 0.384, 0.6068, 0.846, 0.6068, 0.846, 0.6068, 0.846, 0.6068, 0.846, 0.6068, 0.846, 0.6068, 0.846, 0.6068, 0.846, 0.6068, 0.846, 0.6068, 0.846, 0.6068, 0.846, 0.6068, 0.846, 0.6068, 0.846, 0.6068, 0.846, 0.6068, 0.846, 0.6068, 0.846, 0.6068, 0.846])
me_cubo.use_remesh_preserve_volume = False
me_cubo.use_remesh_preserve_attributes = False
me_cubo.use_mirror_vertex_groups = False
me_cubo.update()
arm_esqueleto_000 = bpy.data.armatures.new('Esqueleto.000')  # bones are not reproduced

# ---- objects
ob_metarig = bpy.data.objects.new('metarig', arm_esqueleto_000)
ob_character = bpy.data.objects.new('character', me_cubo)

# ---- transforms, parenting, visibility, modifiers, constraints
ob_metarig.location = (0.0, 0.0, 0.0)
ob_metarig.scale = (0.9716, 0.9716, 0.9716)
ob_metarig.show_in_front = True
ob_metarig.lineart.crease_threshold = 0.0
ob_character.parent = ob_metarig
ob_character.location = (0.0, 0.0, 0.0)
ob_character.lineart.crease_threshold = 0.0
_vg = ob_character.vertex_groups.new(name='pieDer')
_vg.add([139, 140, 141, 142, 143, 144, 145, 146, 147, 148, 149, 150, 151, 152, 153, 154, 155, 156, 157, 158, 159, 160, 161, 162, 163, 164, 318, 319, 320, 321, 322, 323, 324, 325, 326, 327, 328, 329, 330, 331, 356, 357, 358, 359], 1.0, 'REPLACE')
_vg = ob_character.vertex_groups.new(name='hips')
for _i, _w in zip([165, 166, 174, 182, 197, 198, 212, 213, 214, 221, 222, 229, 230, 231, 232, 233, 234, 235, 240, 241, 242, 243, 244, 245, 246, 247, 248, 249, 250, 253, 254, 256, 257, 260, 261, 262, 264, 274, 276, 277, 278, 279, 302, 303, 304, 305, 306, 307, 308, 309, 367, 368, 369, 370, 371, 372, 373, 374, 375, 376, 377, 378, 379, 380, 381, 382, 383, 384, 385, 386, 387, 388, 389, 390, 391, 392, 393, 394, 413, 414, 415, 416, 417, 418, 428, 429, 430, 435, 436, 437, 438, 439, 440, 441, 442, 443, 444, 445, 446, 447, 448, 449, 450, 451, 452, 453, 454, 455, 456, 457, 458, 459, 460, 461, 462, 463, 464], [0.1976, 0.4804, 0.5231, 0.09957, 0.007791, 0.01677, 0.06384, 0.2517, 0.05837, 0.4395, 0.01799, 0.1448, 0.3718, 0.7972, 0.6605, 0.1705, 0.07362, 0.05596, 0.4753, 0.2294, 0.09906, 0.2673, 0.02172, 0.5384, 0.06972, 0.08086, 0.00466, 0.5171, 0.07495, 0.5027, 0.09532, 0.006941, 0.5253, 0.194, 0.09322, 0.005966, 0.5396, 0.02357, 0.09984, 0.0003534, 0.5228, 0.07845, 0.369, 0.1878, 0.2703, 0.3813, 0.3368, 0.2394, 0.2415, 0.3815, 0.3718, 0.7972, 0.6605, 0.1705, 0.02172, 0.06972, 0.194, 0.09984, 0.7972, 0.6605, 0.02172, 0.06972, 0.194, 0.7972, 0.6605, 0.02172, 0.06972, 0.194, 0.7972, 0.6605, 0.02172, 0.06972, 0.194, 0.7972, 0.6605, 0.02172, 0.06972, 0.194, 0.01118, 0.005588, 0.03892, 0.01946, 0.01199, 0.005995, 0.3529, 0.4902, 0.07429, 0.7972, 0.6605, 0.02172, 0.06972, 0.194, 0.7972, 0.6605, 0.02172, 0.06972, 0.194, 0.7972, 0.6605, 0.02172, 0.06972, 0.194, 0.7972, 0.6605, 0.02172, 0.06972, 0.194, 0.7972, 0.6605, 0.02172, 0.06972, 0.194, 0.7972, 0.6605, 0.02172, 0.06972, 0.194]): _vg.add([_i], _w, 'REPLACE')
_vg = ob_character.vertex_groups.new(name='spine')
for _i, _w in zip([197, 213, 230, 231, 232, 233, 234, 235, 236, 238, 239, 240, 241, 242, 244, 245, 246, 247, 248, 249, 250, 251, 252, 253, 254, 256, 257, 258, 260, 261, 262, 264, 265, 276, 277, 278, 279, 302, 303, 304, 305, 306, 307, 308, 309, 367, 368, 369, 370, 371, 372, 373, 374, 375, 376, 377, 378, 379, 380, 381, 382, 383, 384, 385, 386, 387, 388, 389, 390, 391, 392, 393, 394, 427, 428, 429, 430, 431, 432, 435, 436, 437, 438, 439, 440, 441, 442, 443, 444, 445, 446, 447, 448, 449, 450, 451, 452, 453, 454, 455, 456, 457, 458, 459, 460, 461, 462, 463, 464], [0.01822, 0.01001, 0.1246, 0.08379, 0.06879, 0.09218, 0.3979, 0.1034, 0.07458, 0.1093, 0.01033, 0.2827, 0.6718, 0.1358, 0.007503, 0.2328, 0.05499, 0.3287, 0.09571, 0.2424, 0.3874, 0.02325, 0.1115, 0.2623, 0.07509, 0.003478, 0.3294, 0.0472, 0.05384, 0.09035, 0.007351, 0.2568, 0.004273, 0.06743, 0.1051, 0.2473, 0.3644, 0.3705, 0.7555, 0.4578, 0.3538, 0.3945, 0.6448, 0.5415, 0.3565, 0.1246, 0.08379, 0.06879, 0.09218, 0.007503, 0.05499, 0.05384, 0.06743, 0.08379, 0.06879, 0.007503, 0.05499, 0.05384, 0.08379, 0.06879, 0.007503, 0.05499, 0.05384, 0.08379, 0.06879, 0.007503, 0.05499, 0.05384, 0.08379, 0.06879, 0.007503, 0.05499, 0.05384, 0.0236, 0.3825, 0.2716, 0.3926, 0.1104, 0.049, 0.08379, 0.06879, 0.007503, 0.05499, 0.05384, 0.08379, 0.06879, 0.007503, 0.05499, 0.05384, 0.08379, 0.06879, 0.007503, 0.05499, 0.05384, 0.08379, 0.06879, 0.007503, 0.05499, 0.05384, 0.08379, 0.06879, 0.007503, 0.05499, 0.05384, 0.08379, 0.06879, 0.007503, 0.05499, 0.05384]): _vg.add([_i], _w, 'REPLACE')
_vg = ob_character.vertex_groups.new(name='chest')
for _i, _w in zip([0, 8, 9, 11, 133, 135, 137, 138, 197, 230, 234, 235, 236, 237, 238, 239, 240, 241, 242, 245, 247, 248, 249, 250, 251, 252, 253, 254, 255, 256, 257, 258, 259, 261, 262, 263, 264, 265, 267, 268, 269, 272, 277, 278, 279, 281, 282, 283, 284, 285, 293, 294, 295, 296, 302, 304, 305, 306, 307, 308, 309, 350, 351, 352, 353, 354, 355, 360, 363, 364, 365, 366, 367, 420, 421, 422, 424, 426, 427, 428, 429, 430, 431, 432, 476, 477, 478], [2.371e-05, 0.1851, 0.1798, 0.06192, 0.00236, 0.01905, 0.02288, 0.3755, 0.5085, 0.0003064, 0.4846, 0.8023, 0.7309, 0.7808, 0.7306, 0.8465, 0.1366, 0.08297, 0.6278, 0.1331, 0.4929, 0.4811, 0.1307, 0.4744, 0.2428, 0.587, 0.1295, 0.7507, 0.2849, 0.69, 0.1055, 0.6958, 0.08549, 0.6928, 0.5897, 0.0869, 0.1285, 0.6074, 0.1339, 0.7386, 0.2442, 0.1493, 0.5414, 0.1252, 0.4761, 0.1439, 0.07374, 0.1413, 0.09508, 0.1456, 0.6901, 0.5724, 0.4962, 0.0172, 0.08185, 0.05114, 0.05004, 0.06185, 0.01356, 0.03656, 0.05247, 0.1353, 0.05315, 0.07144, 0.01237, 0.0273, 0.09978, 0.05064, 0.0942, 0.04191, 0.06354, 0.0259, 0.0003064, 0.07311, 0.03687, 0.07065, 0.04345, 0.01144, 0.3907, 0.07185, 0.1328, 0.4795, 0.6602, 0.4876, 0.01237, 0.0273, 0.05315]): _vg.add([_i], _w, 'REPLACE')
_vg = ob_character.vertex_groups.new(name='neck')
for _i, _w in zip([0, 1, 2, 3, 5, 8, 9, 10, 11, 138, 236, 258, 265, 269, 270, 271, 272, 284, 285, 290, 291, 292, 293, 294, 295, 296, 332, 333, 334, 335, 336, 337, 338, 339, 340, 341, 342, 343, 344, 345, 346, 347, 348, 349, 350, 351, 352, 353, 354, 355, 360, 361, 362, 363, 364, 365, 366, 427, 432, 433, 434, 475, 476, 477, 478, 479, 480, 481, 482, 483, 484, 485, 486, 487, 488, 489, 490, 491, 492, 493, 494, 495, 496, 497, 498, 499, 500, 501, 502, 503, 504, 505, 506, 507, 508, 509, 510, 511, 512, 513, 514, 515, 516, 517, 518], [0.5886, 0.8379, 0.8387, 0.772, 0.6511, 0.3231, 0.3853, 0.8868, 0.8184, 0.2376, 0.01781, 0.04809, 0.0777, 0.3867, 0.836, 0.9707, 0.5391, 0.4779, 0.3782, 0.09945, 0.197, 0.1619, 0.115, 0.1167, 0.146, 0.8771, 0.6393, 0.6379, 0.6446, 0.6461, 0.6415, 0.6412, 0.6427, 0.6428, 0.635, 0.6349, 0.6349, 0.6348, 0.6344, 0.6346, 0.6346, 0.06761, 0.6258, 0.5945, 0.2682, 0.1315, 0.351, 0.1199, 0.1187, 0.2903, 0.5232, 0.06159, 0.06166, 0.1999, 0.2354, 0.2045, 0.3062, 0.02404, 0.008936, 0.09848, 0.09848, 0.09945, 0.1199, 0.1187, 0.1315, 0.1619, 0.1619, 0.1619, 0.1619, 0.1619, 0.1619, 0.1619, 0.1619, 0.1619, 0.1619, 0.1619, 0.1619, 0.1619, 0.1619, 0.1619, 0.1619, 0.1619, 0.1619, 0.1619, 0.1619, 0.1619, 0.1619, 0.1619, 0.1619, 0.1619, 0.1619, 0.1619, 0.1619, 0.1619, 0.1619, 0.1619, 0.1619, 0.1619, 0.1619, 0.6016, 0.2724, 0.7456, 0.1619, 0.2758, 0.5543]): _vg.add([_i], _w, 'REPLACE')
_vg = ob_character.vertex_groups.new(name='head')
for _i, _w in zip([0, 1, 2, 3, 4, 5, 6, 7, 8, 9, 10, 11, 138, 269, 270, 272, 284, 285, 286, 287, 288, 289, 290, 291, 292, 293, 294, 295, 332, 333, 334, 335, 336, 337, 338, 339, 340, 341, 342, 343, 344, 345, 346, 347, 348, 349, 350, 351, 352, 353, 354, 355, 360, 361, 362, 363, 364, 365, 366, 433, 434, 465, 466, 467, 468, 469, 470, 471, 472, 473, 474, 475, 476, 477, 478, 479, 480, 481, 482, 483, 484, 485, 486, 487, 488, 489, 490, 491, 492, 493, 494, 495, 496, 497, 498, 499, 500, 501, 502, 503, 504, 505, 506, 507, 508, 509, 510, 511, 512, 513, 514, 515, 516, 517, 518], [0.3698, 0.1387, 0.1427, 0.2143, 0.9909, 0.341, 0.9792, 0.9977, 0.452, 0.3707, 0.08858, 0.06513, 0.008395, 0.3228, 0.1185, 0.2386, 0.3846, 0.4231, 0.9861, 0.9936, 0.9913, 0.9953, 0.8894, 0.7995, 0.8332, 0.0905, 0.07062, 0.05346, 0.3607, 0.3621, 0.3554, 0.3539, 0.3585, 0.3588, 0.3573, 0.3572, 0.365, 0.3651, 0.3652, 0.3652, 0.3656, 0.3654, 0.3654, 0.9168, 0.3403, 0.3991, 0.5644, 0.8013, 0.5493, 0.839, 0.8312, 0.5768, 0.403, 0.9242, 0.9241, 0.6829, 0.6942, 0.704, 0.6432, 0.8894, 0.8894, 0.9913, 0.9953, 0.9947, 0.991, 0.9977, 0.9957, 0.9912, 0.9947, 0.9912, 0.9944, 0.8894, 0.839, 0.8312, 0.8013, 0.8332, 0.8332, 0.8332, 0.8332, 0.8332, 0.8332, 0.8332, 0.8332, 0.8332, 0.8332, 0.8332, 0.8332, 0.8332, 0.8332, 0.8332, 0.8332, 0.8332, 0.8332, 0.8332, 0.8332, 0.8332, 0.8332, 0.8332, 0.8332, 0.8332, 0.8332, 0.8332, 0.8332, 0.8332, 0.8332, 0.8332, 0.8332, 0.8332, 0.8332, 0.3893, 0.722, 0.2427, 0.8332, 0.7195, 0.4385]): _vg.add([_i], _w, 'REPLACE')
_vg = ob_character.vertex_groups.new(name='shoulder.L')
_vg = ob_character.vertex_groups.new(name='upper_arm.L')
_vg = ob_character.vertex_groups.new(name='forearm.L')
_vg = ob_character.vertex_groups.new(name='hand.L')
_vg = ob_character.vertex_groups.new(name='palm.01.L')
_vg = ob_character.vertex_groups.new(name='f_index.01.L')
_vg = ob_character.vertex_groups.new(name='f_index.02.L')
_vg = ob_character.vertex_groups.new(name='thumb.01.L')
_vg = ob_character.vertex_groups.new(name='thumb.02.L')
_vg = ob_character.vertex_groups.new(name='thumb.03.L')
_vg = ob_character.vertex_groups.new(name='palm.02.L')
_vg = ob_character.vertex_groups.new(name='f_middle.01.L')
_vg = ob_character.vertex_groups.new(name='f_middle.02.L')
_vg = ob_character.vertex_groups.new(name='palm.03.L')
_vg = ob_character.vertex_groups.new(name='f_ring.01.L')
_vg = ob_character.vertex_groups.new(name='f_ring.02.L')
_vg = ob_character.vertex_groups.new(name='palm.04.L')
_vg = ob_character.vertex_groups.new(name='f_pinky.01.L')
_vg = ob_character.vertex_groups.new(name='f_pinky.02.L')
_vg = ob_character.vertex_groups.new(name='shoulder.R')
for _i, _w in zip([8, 9, 11, 104, 105, 135, 136, 137, 138, 197, 236, 237, 238, 239, 248, 250, 251, 252, 254, 255, 256, 258, 259, 261, 262, 263, 265, 266, 267, 268, 269, 272, 277, 279, 281, 282, 283, 284, 285, 293, 294, 295, 296, 350, 352, 355, 363, 364, 365, 419, 420, 421, 422, 423, 424, 425, 426, 427, 430, 431, 432], [0.02424, 0.06074, 0.05374, 0.1137, 0.1246, 0.7507, 0.8911, 0.1566, 0.3542, 0.05013, 0.1194, 0.1352, 0.08949, 0.05804, 0.0579, 0.0001095, 0.5201, 0.1609, 0.0063, 0.4586, 0.1264, 0.168, 0.7583, 0.005995, 0.07916, 0.09807, 0.2555, 0.1177, 0.6994, 0.1866, 0.03579, 0.07012, 0.1172, 0.0007766, 0.03213, 0.1009, 0.02949, 0.03129, 0.05032, 0.0952, 0.2258, 0.2937, 0.0831, 0.01014, 0.003873, 0.01279, 0.005068, 0.001937, 0.006393, 0.05885, 0.01606, 0.05045, 0.01474, 0.05686, 0.04904, 0.06229, 0.07828, 0.4632, 5.547e-05, 0.1245, 0.319]): _vg.add([_i], _w, 'REPLACE')
_vg = ob_character.vertex_groups.new(name='upper_arm.R')
for _i, _w in zip([100, 101, 102, 103, 104, 105, 107, 108, 109, 110, 111, 112, 113, 114, 115, 116, 117, 118, 119, 120, 121, 122, 123, 124, 125, 126, 127, 128, 129, 130, 131, 132, 133, 134, 135, 136, 137, 197, 237, 239, 242, 247, 248, 250, 251, 252, 254, 255, 256, 258, 259, 261, 262, 263, 265, 266, 267, 268, 277, 279, 281, 282, 283, 395, 396, 397, 398, 399, 400, 401, 402, 419, 420, 421, 422, 423, 424, 425, 426, 427, 431, 432], [0.09769, 0.09984, 0.09677, 0.09467, 0.7482, 0.8141, 0.09075, 0.09059, 0.1044, 0.1036, 0.9713, 0.965, 0.9616, 0.9648, 0.9633, 0.9638, 0.9523, 0.9523, 0.8031, 0.8218, 0.7836, 0.7763, 0.7848, 0.7788, 0.7614, 0.763, 0.9629, 0.9799, 0.9619, 0.9817, 0.9653, 0.9539, 0.9611, 0.9684, 0.2074, 0.08579, 0.8029, 0.0, 0.05826, 0.03268, 0.0, 0.0, 0.0, 0.0, 0.0, 0.0, 0.03382, 0.0, 0.0, 0.004234, 0.0, 0.0, 0.0, 0.806, 0.00114, 0.8519, 0.1523, 0.02869, 0.0, 0.0, 0.7962, 0.8068, 0.7837, 0.04734, 0.0522, 0.04992, 0.04537, 0.04839, 0.05178, 0.0453, 0.04884, 0.9101, 0.8786, 0.8803, 0.8745, 0.8929, 0.8839, 0.9237, 0.8829, 0.0, 0.0, 0.0]): _vg.add([_i], _w, 'REPLACE')
_vg = ob_character.vertex_groups.new(name='forearm.R')
for _i, _w in zip([12, 13, 24, 25, 26, 27, 28, 85, 98, 99, 100, 101, 102, 103, 106, 107, 108, 109, 110, 111, 112, 113, 114, 115, 116, 117, 118, 119, 120, 121, 122, 123, 124, 125, 126, 297, 298, 299, 300, 301, 395, 396, 397, 398, 399, 400, 401, 402], [0.1114, 0.09403, 0.2171, 0.1505, 0.1014, 0.1562, 0.1172, 0.112, 0.6985, 0.6312, 0.8965, 0.8947, 0.9015, 0.9035, 0.6147, 0.9046, 0.9068, 0.8914, 0.8936, 0.002285, 0.01451, 0.02327, 0.01752, 0.01886, 0.01732, 0.03737, 0.03946, 0.196, 0.1773, 0.2147, 0.222, 0.2139, 0.2196, 0.2367, 0.2353, 0.7628, 0.6544, 0.7595, 0.6976, 0.6728, 0.8332, 0.7821, 0.7966, 0.7597, 0.8305, 0.7956, 0.7806, 0.7638]): _vg.add([_i], _w, 'REPLACE')
_vg = ob_character.vertex_groups.new(name='hand.R')
for _i, _w in zip([12, 13, 24, 25, 26, 27, 28, 61, 68, 85, 98, 99, 106, 297, 298, 299, 300, 301, 395, 396, 397, 398, 399, 400, 401, 402], [0.09014, 0.02653, 0.5362, 0.728, 0.1307, 0.6353, 0.04458, 0.002884, 0.002069, 0.1378, 0.1641, 0.06657, 0.06138, 0.1586, 0.1062, 0.2096, 0.1182, 0.133, 0.07929, 0.06652, 0.08204, 0.03069, 0.1048, 0.0591, 0.05312, 0.03329]): _vg.add([_i], _w, 'REPLACE')
_vg = ob_character.vertex_groups.new(name='palm.01.R')
for _i, _w in zip([26, 68, 69, 84, 85, 86, 92, 280], [0.01992, 0.04539, 0.01043, 0.6283, 0.02512, 0.536, 0.2531, 0.1476]): _vg.add([_i], _w, 'REPLACE')
_vg = ob_character.vertex_groups.new(name='f_index.01.R')
for _i, _w in zip([32, 33, 76, 77, 80, 84, 86], [0.0817, 0.05569, 0.8544, 0.009451, 0.8683, 0.05714, 0.04017]): _vg.add([_i], _w, 'REPLACE')
_vg = ob_character.vertex_groups.new(name='f_index.02.R')
for _i, _w in zip([32, 38, 39, 44, 45, 76, 77, 78, 80, 81, 82], [0.01574, 0.8699, 0.9211, 0.06725, 0.04927, 0.009653, 0.9194, 0.05106, 0.0004499, 0.9454, 0.05151]): _vg.add([_i], _w, 'REPLACE')
_vg = ob_character.vertex_groups.new(name='thumb.01.R')
for _i, _w in zip([25, 26, 27, 84, 85, 86, 92, 93, 98, 280, 300, 301, 396, 397, 400], [0.04013, 0.6034, 0.06802, 0.117, 0.5748, 0.05234, 0.3928, 0.0408, 0.01576, 0.04515, 0.1234, 0.1187, 0.05936, 0.007882, 0.0617]): _vg.add([_i], _w, 'REPLACE')
_vg = ob_character.vertex_groups.new(name='thumb.02.R')
for _i, _w in zip([26, 84, 85, 86, 87, 88, 89, 90, 92, 93, 94, 95, 97, 280], [0.09895, 0.05754, 0.1083, 0.2259, 0.9211, 0.517, 0.07797, 0.03698, 0.239, 0.925, 0.07693, 0.837, 0.02089, 0.703]): _vg.add([_i], _w, 'REPLACE')
_vg = ob_character.vertex_groups.new(name='thumb.03.R')
for _i, _w in zip([88, 89, 90, 91, 92, 94, 95, 96, 97, 280], [0.4807, 0.9148, 0.9558, 1.003, 0.02601, 0.9038, 0.157, 0.9916, 0.9636, 0.05508]): _vg.add([_i], _w, 'REPLACE')
_vg = ob_character.vertex_groups.new(name='palm.02.R')
for _i, _w in zip([25, 27, 29, 32, 33, 61, 68, 69, 84, 86, 92], [0.00499, 0.05896, 0.02208, 0.02629, 0.02383, 0.08909, 0.7192, 0.8721, 0.1062, 0.08471, 0.03473]): _vg.add([_i], _w, 'REPLACE')
_vg = ob_character.vertex_groups.new(name='f_middle.01.R')
for _i, _w in zip([31, 32, 33, 34, 35, 38, 39, 40, 68, 69, 70, 71, 76, 80], [0.1361, 0.7296, 0.8473, 0.7537, 0.03827, 0.03666, 0.003992, 0.005095, 0.03751, 0.01042, 0.01822, 0.004036, 0.06359, 0.06434]): _vg.add([_i], _w, 'REPLACE')
_vg = ob_character.vertex_groups.new(name='f_middle.02.R')
for _i, _w in zip([31, 32, 34, 37, 40, 43, 46, 70, 71, 72, 73], [0.02986, 0.02138, 0.01651, 0.8854, 0.9137, 0.07872, 0.05076, 0.8961, 0.927, 0.07629, 0.04085]): _vg.add([_i], _w, 'REPLACE')
_vg = ob_character.vertex_groups.new(name='palm.03.R')
for _i, _w in zip([31, 57, 61, 68], [0.02437, 0.08957, 0.6762, 0.0828]): _vg.add([_i], _w, 'REPLACE')
_vg = ob_character.vertex_groups.new(name='f_ring.01.R')
for _i, _w in zip([17, 29, 30, 31, 32, 34, 35, 36, 37, 41, 47, 54, 61, 62, 63, 65], [0.06661, 0.001657, 0.1216, 0.6367, 0.05403, 0.1201, 0.7814, 0.08031, 0.00728, 0.4807, 0.005268, 0.005241, 0.02736, 0.1024, 0.4753, 0.003486]): _vg.add([_i], _w, 'REPLACE')
_vg = ob_character.vertex_groups.new(name='f_ring.02.R')
for _i, _w in zip([30, 31, 36, 41, 42, 47, 62, 63, 64, 65], [0.01417, 0.02204, 0.7992, 0.4953, 0.05785, 0.01572, 0.8009, 0.4963, 0.05767, 0.01265]): _vg.add([_i], _w, 'REPLACE')
_vg = ob_character.vertex_groups.new(name='palm.04.R')
for _i, _w in zip([12, 13, 14, 15, 16, 17, 24, 27, 28, 29, 30, 34, 35, 57, 61, 69, 98, 99, 106, 297, 298, 301, 395, 396, 397, 398, 401, 402], [0.7851, 0.8571, 0.8868, 0.9236, 0.07634, 0.04249, 0.2193, 0.06007, 0.8186, 0.9108, 0.04218, 0.02482, 0.01678, 0.8192, 0.1227, 0.01159, 0.0773, 0.275, 0.3064, 0.06559, 0.2253, 0.01224, 0.03279, 0.006121, 0.03865, 0.1532, 0.1126, 0.1375]): _vg.add([_i], _w, 'REPLACE')
_vg = ob_character.vertex_groups.new(name='f_pinky.01.R')
for _i, _w in zip([14, 15, 16, 17, 18, 19, 30, 31, 35, 36, 57, 58], [0.07374, 0.05315, 0.8286, 0.8452, 0.02542, 0.007165, 0.7279, 0.06913, 0.09433, 0.02745, 0.03934, 0.02216]): _vg.add([_i], _w, 'REPLACE')
_vg = ob_character.vertex_groups.new(name='f_pinky.02.R')
for _i, _w in zip([16, 17, 18, 19, 20, 21, 30, 54, 55, 58, 59], [0.05576, 0.01715, 0.902, 0.9192, 0.06251, 0.0495, 0.0236, 0.9121, 0.06166, 0.8927, 0.07462]): _vg.add([_i], _w, 'REPLACE')
_vg = ob_character.vertex_groups.new(name='thigh.L')
_vg = ob_character.vertex_groups.new(name='shin.L')
for _i, _w in zip([143, 144, 145, 149, 150, 151, 156, 157, 158, 159, 164, 210, 211, 220, 322, 324, 325, 326, 328, 329, 330, 331], [0.0, 0.0, 0.0, 0.0, 0.0, 0.0, 0.0, 0.0, 0.0, 0.0, 0.0, 0.0, 0.0, 0.0, 0.0, 0.0, 0.0, 0.0, 0.0, 0.0, 0.0, 0.0]): _vg.add([_i], _w, 'REPLACE')
_vg = ob_character.vertex_groups.new(name='foot.L')
for _i, _w in zip([143, 144, 149, 150, 153, 154, 156, 159, 211, 322, 328, 329, 330, 331], [0.0, 0.0, 0.0, 0.0, 0.0, 0.0, 0.0, 0.0, 0.0, 0.0, 0.0, 0.0, 0.0, 0.0]): _vg.add([_i], _w, 'REPLACE')
_vg = ob_character.vertex_groups.new(name='toe.L')
_vg = ob_character.vertex_groups.new(name='heel.L')
_vg = ob_character.vertex_groups.new(name='heel.02.L')
_vg = ob_character.vertex_groups.new(name='thigh.R')
for _i, _w in zip([165, 166, 167, 168, 169, 170, 171, 174, 175, 176, 177, 178, 179, 182, 183, 184, 185, 186, 187, 190, 191, 192, 193, 194, 198, 199, 200, 201, 202, 203, 204, 205, 206, 212, 213, 214, 215, 216, 217, 218, 221, 222, 223, 224, 225, 226, 229, 230, 231, 232, 233, 240, 243, 244, 245, 246, 249, 253, 257, 260, 264, 273, 274, 275, 276, 278, 302, 303, 304, 305, 306, 307, 308, 309, 310, 311, 312, 313, 314, 315, 316, 317, 367, 368, 369, 370, 371, 372, 373, 374, 375, 376, 377, 378, 379, 380, 381, 382, 383, 384, 385, 386, 387, 388, 389, 390, 391, 392, 393, 394, 403, 404, 405, 406, 407, 408, 409, 410, 411, 412, 413, 414, 415, 416, 417, 418, 428, 429, 435, 436, 437, 438, 439, 440, 441, 442, 443, 444, 445, 446, 447, 448, 449, 450, 451, 452, 453, 454, 455, 456, 457, 458, 459, 460, 461, 462, 463, 464], [0.7884, 0.5137, 0.9888, 0.9782, 0.8243, 0.1195, 0.03435, 0.4651, 0.9749, 0.9746, 0.8322, 0.1168, 0.03209, 0.8779, 0.9967, 0.9844, 0.8199, 0.1613, 0.019, 0.9938, 0.9796, 0.8176, 0.1384, 0.0588, 0.965, 0.9954, 0.9814, 0.986, 0.8131, 0.8166, 0.1616, 0.1579, 0.03087, 0.9309, 0.7117, 0.9393, 0.9785, 0.8288, 0.1618, 0.08568, 0.5552, 0.962, 0.9741, 0.8374, 0.1176, 0.07223, 0.8438, 0.4762, 0.116, 0.2672, 0.7197, 0.09543, 0.7257, 0.9319, 0.07445, 0.8662, 0.09044, 0.09214, 0.008564, 0.7478, 0.05811, 0.9851, 0.9464, 0.9694, 0.8208, 0.08976, 0.1721, 0.01665, 0.2133, 0.208, 0.2006, 0.0806, 0.168, 0.2034, 0.03777, 0.05295, 0.0443, 0.05132, 0.01047, 0.02509, 0.06914, 0.07379, 0.4762, 0.116, 0.2672, 0.7197, 0.9319, 0.8662, 0.7478, 0.8208, 0.116, 0.2672, 0.9319, 0.8662, 0.7478, 0.116, 0.2672, 0.9319, 0.8662, 0.7478, 0.116, 0.2672, 0.9319, 0.8662, 0.7478, 0.116, 0.2672, 0.9319, 0.8662, 0.7478, 0.9853, 0.9817, 0.9748, 0.9747, 0.9926, 0.9885, 0.989, 0.9843, 0.9922, 0.9891, 0.9704, 0.9759, 0.9524, 0.9654, 0.966, 0.97, 0.1863, 0.09364, 0.116, 0.2672, 0.9319, 0.8662, 0.7478, 0.116, 0.2672, 0.9319, 0.8662, 0.7478, 0.116, 0.2672, 0.9319, 0.8662, 0.7478, 0.116, 0.2672, 0.9319, 0.8662, 0.7478, 0.116, 0.2672, 0.9319, 0.8662, 0.7478, 0.116, 0.2672, 0.9319, 0.8662, 0.7478]): _vg.add([_i], _w, 'REPLACE')
_vg = ob_character.vertex_groups.new(name='shin.R')
for _i, _w in zip([139, 140, 141, 142, 143, 144, 145, 146, 149, 150, 151, 152, 153, 154, 156, 157, 159, 160, 163, 164, 169, 170, 171, 172, 173, 177, 178, 179, 180, 181, 185, 186, 187, 188, 189, 192, 193, 194, 195, 196, 202, 203, 204, 205, 206, 207, 208, 209, 210, 211, 216, 217, 218, 219, 220, 224, 225, 226, 227, 228, 310, 311, 312, 313, 314, 315, 316, 317, 322, 323, 324, 325, 326, 327, 328, 329, 330, 331, 356, 357, 358, 359], [0.07688, 0.07383, 0.5749, 0.1225, 0.5628, 0.6027, 0.3337, 0.1055, 0.4078, 0.06287, 0.3709, 0.05742, 0.4799, 0.4685, 0.4328, 0.3399, 0.4581, 0.0713, 0.07187, 0.4024, 0.1755, 0.88, 0.9522, 0.9143, 0.2557, 0.1674, 0.8828, 0.9549, 0.9244, 0.2498, 0.18, 0.8383, 0.9644, 0.9649, 0.7644, 0.1823, 0.8612, 0.9395, 0.9435, 0.2673, 0.1866, 0.1833, 0.838, 0.8417, 0.9575, 0.9762, 0.9732, 0.965, 0.7473, 0.764, 0.1707, 0.8377, 0.9131, 0.9705, 0.6818, 0.1621, 0.8819, 0.9258, 0.9665, 0.2826, 0.9467, 0.9451, 0.9459, 0.9477, 0.9679, 0.9593, 0.9286, 0.9249, 0.3753, 0.3238, 0.2446, 0.3109, 0.007365, 0.005489, 0.4878, 0.4568, 0.4722, 0.4999, 0.03144, 0.003683, 0.02871, 0.002745]): _vg.add([_i], _w, 'REPLACE')
_vg = ob_character.vertex_groups.new(name='foot.R')
for _i, _w in zip([139, 140, 141, 142, 143, 144, 145, 146, 147, 148, 149, 150, 151, 152, 153, 154, 155, 156, 157, 158, 159, 160, 161, 162, 163, 164, 172, 173, 180, 181, 188, 189, 195, 196, 208, 209, 210, 211, 219, 220, 227, 228, 322, 323, 324, 325, 326, 327, 328, 329, 330, 331, 356, 357, 358, 359], [0.6182, 0.6423, 0.4283, 0.895, 0.608, 0.5131, 0.6742, 0.8365, 0.1082, 0.07984, 1.0, 0.8337, 1.0, 0.8644, 0.5624, 0.6228, 0.05744, 0.5935, 0.728, 0.007381, 1.0, 0.792, 0.8368, 0.8052, 0.8943, 1.0, 0.5739, 0.6812, 0.4828, 0.5391, 0.2066, 0.241, 0.2565, 0.7385, 0.3821, 0.4002, 0.4381, 0.3345, 0.1511, 0.3336, 0.3081, 0.9841, 0.6356, 0.6854, 0.7696, 0.6922, 0.876, 0.8599, 1.0, 1.0, 1.0, 1.0, 0.5353, 0.4667, 0.5192, 0.4336]): _vg.add([_i], _w, 'REPLACE')
_vg = ob_character.vertex_groups.new(name='toe.R')
for _i, _w in zip([139, 140, 143, 145, 147, 148, 152, 155, 158, 161, 162, 181, 318, 319, 320, 321, 322, 324, 326, 327, 356, 357, 358, 359], [0.009485, 0.0, 0.0, 0.0, 0.895, 0.922, 0.0, 0.943, 0.9723, 0.0, 0.1719, 0.0, 0.9763, 0.9803, 0.9794, 0.9847, 0.0, 0.0, 0.0, 0.0, 0.0, 0.05789, 0.1145, 0.2516]): _vg.add([_i], _w, 'REPLACE')
_vg = ob_character.vertex_groups.new(name='heel.R')
for _i, _w in zip([139, 141, 142, 143, 144, 145, 146, 149, 151, 153, 154, 156, 157, 159, 160, 163, 164, 173, 188, 189, 196, 208, 209, 210, 211, 219, 220, 228, 322, 323, 324, 325, 328, 329, 330, 331], [0.01489, 0.8578, 0.07328, 0.8823, 0.9066, 0.8172, 0.03073, 0.9243, 0.8506, 0.908, 0.9705, 0.9477, 0.8376, 0.9255, 0.04828, 0.0654, 0.8579, 0.01016, 0.05379, 0.7204, 0.08168, 0.05471, 0.06814, 0.7538, 0.7624, 0.0436, 0.7045, 0.09263, 0.454, 0.4188, 0.4621, 0.4253, 0.9567, 0.9618, 0.9842, 0.9748]): _vg.add([_i], _w, 'REPLACE')
_vg = ob_character.vertex_groups.new(name='heel.02.R')
for _i, _w in zip([139, 142, 146, 149, 150, 151, 152, 153, 154, 156, 157, 159, 160, 162, 163, 164, 173, 196, 228, 322, 323, 324, 325, 326, 327, 329, 356, 357, 358, 359], [0.07731, 0.1228, 0.1012, 0.06733, 0.9474, 0.1277, 0.9618, 0.08898, 0.004923, 0.04411, 0.1532, 0.0435, 0.6812, 0.1877, 0.6929, 0.08281, 0.002583, 0.03769, 0.01425, 0.5344, 0.5712, 0.5074, 0.5447, 0.9798, 0.9893, 0.008245, 0.4737, 0.4899, 0.4809, 0.4947]): _vg.add([_i], _w, 'REPLACE')
_vg = ob_character.vertex_groups.new(name='f_index.03.L')
_vg = ob_character.vertex_groups.new(name='f_middle.03.L')
_vg = ob_character.vertex_groups.new(name='f_ring.03.L')
_vg = ob_character.vertex_groups.new(name='f_pinky.03.L')
_vg = ob_character.vertex_groups.new(name='f_index.03.R')
for _i, _w in zip([38, 39, 44, 45, 50, 51, 77, 78, 79, 81, 82, 83], [0.06934, 0.03846, 0.9284, 0.9484, 0.9924, 0.994, 0.03827, 0.9469, 0.9956, 0.01223, 0.9471, 0.9943]): _vg.add([_i], _w, 'REPLACE')
_vg = ob_character.vertex_groups.new(name='f_middle.03.R')
for _i, _w in zip([37, 40, 43, 46, 49, 52, 70, 71, 72, 73, 74, 75], [0.0615, 0.04711, 0.9167, 0.9471, 0.9909, 0.9946, 0.05562, 0.03216, 0.9196, 0.9529, 0.991, 0.9949]): _vg.add([_i], _w, 'REPLACE')
_vg = ob_character.vertex_groups.new(name='f_ring.03.R')
for _i, _w in zip([36, 42, 47, 48, 53, 62, 64, 65, 66, 67], [0.07296, 0.93, 0.9389, 0.9913, 0.9933, 0.0715, 0.9308, 0.9412, 0.9915, 0.9939]): _vg.add([_i], _w, 'REPLACE')
_vg = ob_character.vertex_groups.new(name='f_pinky.03.R')
for _i, _w in zip([18, 19, 20, 21, 22, 23, 54, 55, 56, 58, 59, 60], [0.05409, 0.04255, 0.9345, 0.9483, 0.9917, 0.9944, 0.04844, 0.9357, 0.9917, 0.05776, 0.9214, 0.9881]): _vg.add([_i], _w, 'REPLACE')
_m = ob_character.modifiers.new('Reflexión', 'MIRROR')
_m.use_clip = True
_m = ob_character.modifiers.new('Esqueleto', 'ARMATURE')
_m = ob_character.modifiers.new('Esqueleto.001', 'ARMATURE')
_m.object = ob_metarig

# ---- collection membership
col_collection_1.objects.link(ob_metarig)
col_collection_1.objects.link(ob_character)

# ---- scene / render settings (as saved in the file)
scene.frame_start = 1; scene.frame_end = 250; scene.frame_set(1)
scene.render.engine = 'BLENDER_EEVEE_NEXT'
scene.render.resolution_percentage = 50
scene.render.dither_intensity = 0.0
scene.cycles.use_denoising = False
scene.cycles.samples = 10
scene.cycles.sampling_pattern = 'TABULATED_SOBOL'
scene.cycles.light_sampling_threshold = 0.0
scene.cycles.use_adaptive_sampling = False
scene.cycles.use_light_tree = False
scene.cycles.blur_glossy = 0.0
scene.cycles.pixel_filter_type = 'GAUSSIAN'
scene.cycles.sample_clamp_indirect = 0.0
scene.view_settings.view_transform = 'Standard'
bpy.context.view_layer.update()

# ---- added for rendering (the .blend has no active camera and no usable light): camera, sun
cam_auto = bpy.data.cameras.new('AutoCamera')
cam_auto.lens = 50.0
cam_auto.sensor_width = 36.0
cam_auto.clip_end = 1000.0
ob_auto_camera = bpy.data.objects.new('AutoCamera', cam_auto)
scene.collection.objects.link(ob_auto_camera)
ob_auto_camera.location = (2.51774, -3.07675, 3.04122)
ob_auto_camera.rotation_euler = (1.09748, -7.21219e-08, 0.694738)
scene.camera = ob_auto_camera
light_auto_sun = bpy.data.lights.new('AutoSun', 'SUN')
light_auto_sun.energy = 3.0
light_auto_sun.angle = 0.0523599
ob_auto_sun = bpy.data.objects.new('AutoSun', light_auto_sun)
scene.collection.objects.link(ob_auto_sun)
ob_auto_sun.rotation_euler = (0.872665, 0.174533, 0.523599)
bpy.context.view_layer.update()
